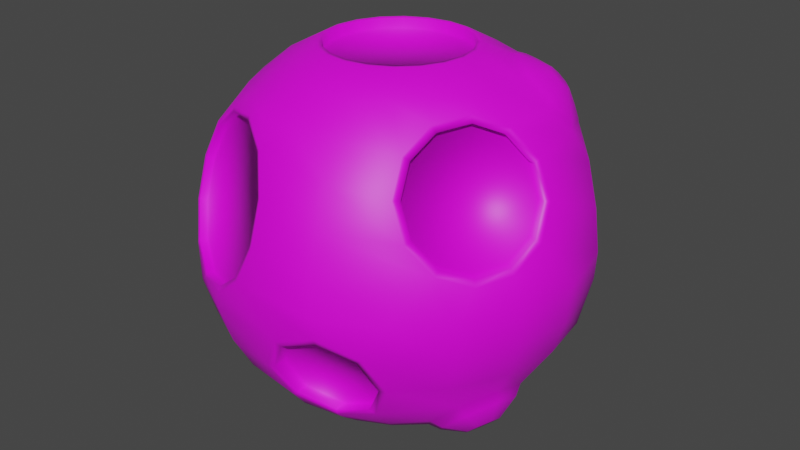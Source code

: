 # Source: EsporaEnemiga_atack.blend  (saved by Blender 3.3.6; exported with 4.5.12 LTS)
import bpy
from mathutils import Matrix  # noqa: F401  (used for matrix-valued properties, if any)

bpy.ops.wm.read_factory_settings(use_empty=True)
scene = bpy.context.scene
scene.name = 'Scene'

# ---- collections
col_collection = bpy.data.collections.new('Collection'); scene.collection.children.link(col_collection)

# ---- images (referenced by path relative to the original .blend; pixels are not part of the script)
import os
ASSET_DIR = os.environ.get("B2B_ASSET_DIR", "")  # directory of the original .blend (textures are referenced by path, not embedded)
HERE = os.path.dirname(os.path.abspath(__file__))  # packed textures are extracted next to this script under _unpacked/

def load_image(name, relpath, width, height, colorspace="sRGB"):
    """Load a texture the original file referenced (path relative to the .blend, or extracted next to this script)."""
    p = next((c for c in (os.path.join(HERE, relpath), os.path.join(ASSET_DIR, relpath)) if relpath and os.path.exists(c)), "")
    if p:
        img = bpy.data.images.load(p, check_existing=True)
        img.name = name
    else:  # same state as the original file: an image datablock whose file is absent (Cycles renders it pink)
        img = bpy.data.images.new(name, width, height)
        img.source = "FILE"
        img.filepath = "//" + (relpath or name)
    img.colorspace_settings.name = colorspace
    return img
img_espora_enemigo__tex = load_image('Espora Enemigo _tex', 'Espora Enemigo _tex.png', 1024, 1024, 'sRGB')

# ---- materials (node trees are filled in below, after node groups)
mat_material = bpy.data.materials.new('Material')
mat_material.use_transparent_shadow = False

# ---- material node trees
mat_material.use_nodes = True; mat_material.node_tree.nodes.clear()
_N = mat_material.node_tree.nodes; _L = mat_material.node_tree.links
n0 = _N.new('ShaderNodeOutputMaterial'); n0.name = 'Material Output'; n0.location = (300, 300)
n1 = _N.new('ShaderNodeBsdfPrincipled'); n1.name = 'Principled BSDF'; n1.location = (10, 300)
n1.distribution = 'GGX'
n1.subsurface_method = 'RANDOM_WALK_SKIN'
n1.inputs[3].default_value = 1.45
n1.inputs[27].default_value = (0.0, 0.0, 0.0, 1.0)
n1.inputs[28].default_value = 1.0
n2 = _N.new('ShaderNodeMapping'); n2.name = 'Mapeo'; n2.location = (-450, 260)
n3 = _N.new('ShaderNodeTexCoord'); n3.name = 'Coordenadas de texturizado'; n3.location = (-630, 260)
n4 = _N.new('ShaderNodeTexImage'); n4.name = 'Imagen'; n4.location = (-270, 260)
n4.image = img_espora_enemigo__tex
_L.new(n1.outputs[0], n0.inputs[0])
_L.new(n4.outputs[0], n1.inputs[0])
_L.new(n2.outputs[0], n4.inputs[0])
_L.new(n3.outputs[2], n2.inputs[0])
n0.is_active_output = True

# ---- world
world_world = bpy.data.worlds.new('World'); scene.world = world_world
world_world.use_nodes = True; world_world.node_tree.nodes.clear()
_N = world_world.node_tree.nodes; _L = world_world.node_tree.links
n0 = _N.new('ShaderNodeOutputWorld'); n0.name = 'World Output'; n0.location = (300, 300)
n1 = _N.new('ShaderNodeBackground'); n1.name = 'Background'; n1.location = (10, 300)
n1.inputs[0].default_value = (0.05088, 0.05088, 0.05088, 1.0)
_L.new(n1.outputs[0], n0.inputs[0])
n0.is_active_output = True
world_world.color = (0.05088, 0.05088, 0.05088)
world_world.use_sun_shadow = False
world_world.sun_shadow_jitter_overblur = 0.0

# ---- meshes
me_esfera_001 = bpy.data.meshes.new('Esfera.001')
me_esfera_001.from_pydata([(-1.286e-08, 0.3568, 1.066), (0.03845, 0.9208, 0.5245), (0.02026, 0.9768, 0.3243), (0.0, 0.9808, -0.05289), (0.0, 0.3827, -0.7817), (0.1103, 0.3394, 1.066), (0.1717, 0.5284, 0.9737), (0.2185, 0.6725, 0.8493), (0.2569, 0.7908, 0.6978), (0.4126, 0.8166, 0.4905), (0.3634, 0.8931, 0.3147), (0.3856, 0.8991, 0.1181), (0.4731, 0.8329, -0.04665), (0.2855, 0.8787, -0.2405), (0.3519, 0.6392, -0.4927), (0.2424, 0.6152, -0.5748), (0.1756, 0.534, -0.6656), (0.1696, 0.4175, -0.7409), (0.05335, 0.1642, -0.8386), (0.2097, 0.2887, 1.066), (0.3398, 0.465, 0.9656), (0.3964, 0.5965, 0.8391), (0.5389, 0.6097, 0.7126), (0.5199, 0.6901, 0.5984), (0.6026, 0.7122, -0.1353), (0.543, 0.7474, -0.2405), (0.4748, 0.5997, -0.4415), (0.2258, 0.2967, -0.7806), (0.1015, 0.1397, -0.8386), (0.2887, 0.2097, 1.066), (0.4022, 0.2922, 1.018), (0.4542, 0.4618, 0.9549), (0.6839, 0.4969, 0.6602), (0.6566, 0.5474, 0.6095), (0.7393, 0.5696, -0.1242), (0.7474, 0.543, -0.2405), (0.5782, 0.5072, -0.4348), (0.3292, 0.2042, -0.7739), (0.1397, 0.1015, -0.8386), (0.3394, 0.1103, 1.066), (0.5472, 0.1794, 0.9656), (0.6898, 0.1926, 0.8391), (0.7464, 0.3241, 0.7126), (0.7861, 0.4268, 0.5208), (0.8737, 0.3606, 0.3561), (0.8958, 0.3665, 0.1595), (0.8466, 0.443, -0.01634), (0.8787, 0.2855, -0.2405), (0.6344, 0.3865, -0.4744), (0.6283, 0.27, -0.5497), (0.5616, 0.1888, -0.6406), (0.4521, 0.1647, -0.7226), (0.1642, 0.05335, -0.8386), (0.3568, -2.235e-08, 1.066), (0.5556, 0.0, 0.9737), (0.6989, -0.1206, 0.822), (0.799, -0.06298, 0.6988), (0.8738, -0.08471, 0.549), (0.9033, -0.18, 0.4127), (1.0, -2.98e-08, 0.1422), (0.9808, -2.98e-08, -0.05289), (0.9239, 0.0, -0.2405), (0.8101, -0.07762, -0.4282), (0.7156, 0.02996, -0.5547), (0.5759, -0.001536, -0.6812), (0.3827, -2.235e-08, -0.7817), (0.1727, 4.574e-09, -0.8386), (0.3394, -0.1103, 1.066), (0.5284, -0.1717, 0.9737), (0.6005, -0.2422, 0.8856), (0.8797, -0.3233, 0.3266), (0.9511, -0.309, 0.1422), (0.9328, -0.3031, -0.05289), (0.8787, -0.2855, -0.2405), (0.804, -0.2612, -0.3758), (0.4729, -0.1536, -0.7336), (0.364, -0.1183, -0.7817), (0.1642, -0.05335, -0.8386), (0.2887, -0.2097, 1.066), (0.4495, -0.3266, 0.9737), (0.5301, -0.3951, 0.8726), (0.8093, -0.4762, 0.3136), (0.809, -0.5878, 0.1422), (0.7935, -0.5765, -0.05289), (0.7474, -0.543, -0.2405), (0.701, -0.4133, -0.4282), (0.5613, -0.4448, -0.5547), (0.4668, -0.3373, -0.6812), (0.3096, -0.2249, -0.7817), (0.1397, -0.1015, -0.8386), (0.2097, -0.2887, 1.066), (0.3266, -0.4495, 0.9737), (0.5065, -0.5383, 0.7865), (0.536, -0.6336, 0.6502), (0.6108, -0.6554, 0.5004), (0.7109, -0.5977, 0.3772), (0.5878, -0.809, 0.1422), (0.4628, -0.8428, -0.06846), (0.5127, -0.7556, -0.235), (0.4211, -0.7145, -0.4015), (0.4156, -0.5721, -0.5649), (0.3266, -0.4495, -0.6893), (0.2249, -0.3096, -0.7817), (0.1015, -0.1397, -0.8386), (0.1103, -0.3394, 1.066), (0.1717, -0.5284, 0.9737), (0.2185, -0.6725, 0.8493), (0.2569, -0.7908, 0.6978), (0.2855, -0.8787, 0.5249), (0.3031, -0.9328, 0.3373), (0.309, -0.9511, 0.1422), (0.3005, -0.9249, 0.0005108), (0.2415, -0.7434, -0.4705), (0.2185, -0.6725, -0.5649), (0.1717, -0.5284, -0.6893), (0.1183, -0.364, -0.7817), (0.05335, -0.1642, -0.8386), (-3.764e-08, -0.3568, 1.066), (4.47e-08, -0.5556, 0.9737), (1.49e-08, -0.7071, 0.8493), (-0.1353, -0.7908, 0.7332), (-0.04076, -0.8899, 0.5773), (-0.03945, -0.955, 0.3802), (-0.1317, -0.9686, 0.1947), (0.121, -0.9538, -0.06846), (0.02939, -0.9127, -0.235), (0.07932, -0.8255, -0.4015), (1.49e-08, -0.7071, -0.5649), (4.47e-08, -0.5556, -0.6893), (-3.725e-08, -0.3827, -0.7817), (4.574e-09, -0.1727, -0.8386), (-0.1103, -0.3394, 1.066), (-0.1717, -0.5284, 0.9737), (-0.2185, -0.6725, 0.8493), (-0.2977, -0.6842, 0.8062), (-0.2928, -0.927, 0.07063), (-0.3031, -0.9328, -0.05289), (-0.2855, -0.8787, -0.2405), (-0.2569, -0.7908, -0.4134), (-0.2185, -0.6725, -0.5649), (-0.1717, -0.5284, -0.6893), (-0.1183, -0.364, -0.7817), (-0.05335, -0.1642, -0.8386), (-0.2097, -0.2887, 1.066), (-0.3266, -0.4495, 0.9737), (-0.4156, -0.5721, 0.8493), (-0.4845, -0.5986, 0.7767), (-0.4796, -0.8415, 0.04114), (-0.5765, -0.7935, -0.05289), (-0.543, -0.7474, -0.2405), (-0.4887, -0.6727, -0.4134), (-0.4156, -0.5721, -0.5649), (-0.3266, -0.4495, -0.6893), (-0.2249, -0.3096, -0.7817), (-0.1015, -0.1397, -0.8386), (-0.2887, -0.2097, 1.066), (-0.4495, -0.3266, 0.9737), (-0.5721, -0.4156, 0.8493), (-0.6457, -0.5571, 0.6526), (-0.7379, -0.5707, 0.4672), (-0.7366, -0.6357, 0.2701), (-0.6421, -0.7349, 0.1141), (-0.8451, -0.4339, -0.09318), (-0.7503, -0.5047, -0.2548), (-0.6633, -0.4734, -0.4326), (-0.6075, -0.3483, -0.5788), (-0.4495, -0.3266, -0.6893), (-0.3096, -0.2249, -0.7817), (-0.1397, -0.1015, -0.8386), (-0.3394, -0.1103, 1.066), (-0.5284, -0.1717, 0.9737), (-0.6725, -0.2185, 0.8493), (-0.7908, -0.2569, 0.6978), (-0.8787, -0.2855, 0.5249), (-0.9328, -0.3031, 0.3373), (-0.9511, -0.309, 0.1422), (-0.9224, -0.2799, 0.009066), (-0.5978, -0.163, -0.6544), (-0.5284, -0.1717, -0.6893), (-0.364, -0.1183, -0.7817), (-0.1642, -0.05335, -0.8386), (-0.3568, 2.235e-08, 1.066), (-0.5556, -5.96e-08, 0.9737), (-0.7071, -1.49e-08, 0.8493), (-0.826, 0.07761, 0.6876), (-0.914, 0.0272, 0.5194), (-0.9556, 0.1197, 0.3513), (-1.0, 0.0, 0.1422), (-0.9614, -0.08396, 0.0245), (-0.6368, 0.03294, -0.6389), (-0.5556, -5.96e-08, -0.6893), (-0.3827, 2.235e-08, -0.7817), (-0.1727, -4.574e-09, -0.8386), (-0.3394, 0.1103, 1.066), (-0.5284, 0.1717, 0.9737), (-0.6725, 0.2185, 0.8493), (-0.7431, 0.2414, 0.7572), (0.8104, -0.1115, -0.4828), (-0.9264, 0.301, 0.2816), (-0.9511, 0.309, 0.1422), (-0.9517, 0.1014, -0.05102), (-0.8959, 0.2265, -0.1972), (-0.8089, 0.2578, -0.375), (-0.7141, 0.187, -0.5367), (-0.5284, 0.1717, -0.6893), (-0.364, 0.1183, -0.7817), (-0.1642, 0.05335, -0.8386), (-0.2887, 0.2097, 1.066), (-0.4495, 0.3266, 0.9737), (-0.5721, 0.4156, 0.8493), (-0.7139, 0.4227, 0.6876), (-0.7555, 0.5153, 0.5194), (-0.8435, 0.4648, 0.3513), (-0.809, 0.5878, 0.1422), (-0.7935, 0.5765, -0.05289), (-0.541, 0.664, -0.3024), (-0.5457, 0.5856, -0.4132), (-0.4747, 0.5432, -0.521), (-0.4495, 0.3266, -0.6893), (-0.3096, 0.2249, -0.7817), (-0.1397, 0.1015, -0.8386), (-0.2097, 0.2887, 1.066), (-0.3266, 0.4495, 0.9737), (-0.4156, 0.5721, 0.8493), (-0.441, 0.715, 0.6864), (-0.5723, 0.7223, 0.5245), (-0.5905, 0.7783, 0.3243), (-0.4886, 0.8615, 0.1623), (-0.5765, 0.7935, -0.05289), (-0.4623, 0.7486, -0.231), (-0.3551, 0.5532, -0.5846), (-0.3266, 0.4495, -0.6893), (-0.2249, 0.3096, -0.7817), (-0.1015, 0.1397, -0.8386), (-0.1103, 0.3394, 1.066), (-0.1717, 0.5284, 0.9737), (-0.2185, 0.6725, 0.8493), (-0.2466, 0.759, 0.7483), (-0.3055, 0.9402, 0.1004), (-0.3031, 0.9328, -0.05289), (-0.3398, 0.8071, -0.2261), (-0.2325, 0.6116, -0.5797), (-0.1717, 0.5284, -0.6893), (-0.1183, 0.364, -0.7817), (-0.05335, 0.1642, -0.8386), (-4.47e-08, 0.5556, 0.9737), (-2.98e-08, 0.7071, 0.8493), (-0.06348, 0.8376, 0.6864), (-0.1111, 0.9842, 0.1623), (-0.2202, 0.817, -0.2897), (-0.1492, 0.7747, -0.3975), (-0.1539, 0.6962, -0.5082), (-4.47e-08, 0.5556, -0.6893), (-7.281e-09, 0.1727, -0.8386), (0.1183, 0.364, 1.066), (0.0, 0.3827, 1.066), (0.2249, 0.3096, 1.066), (0.3096, 0.2249, 1.066), (0.364, 0.1183, 1.066), (0.3827, -2.235e-08, 1.066), (0.364, -0.1183, 1.066), (0.3096, -0.2249, 1.066), (0.2249, -0.3096, 1.066), (0.1183, -0.364, 1.066), (-3.725e-08, -0.3827, 1.066), (-0.1183, -0.364, 1.066), (-0.2249, -0.3096, 1.066), (-0.3096, -0.2249, 1.066), (-0.364, -0.1183, 1.066), (-0.3827, 2.235e-08, 1.066), (-0.364, 0.1183, 1.066), (-0.3096, 0.2249, 1.066), (-0.2249, 0.3096, 1.066), (-0.1183, 0.364, 1.066), (0.1161, 0.3342, 1.015), (0.005868, 0.3517, 1.015), (0.2156, 0.2835, 1.015), (0.2946, 0.2046, 1.015), (0.3452, 0.1051, 1.015), (0.3627, -0.005145, 1.015), (0.3452, -0.1154, 1.015), (0.2946, -0.2149, 1.015), (0.2156, -0.2938, 1.015), (0.1161, -0.3445, 1.015), (0.005868, -0.362, 1.015), (-0.1044, -0.3445, 1.015), (-0.2039, -0.2938, 1.015), (-0.2828, -0.2149, 1.015), (-0.3335, -0.1154, 1.015), (-0.351, -0.005144, 1.015), (-0.3335, 0.1051, 1.015), (-0.2828, 0.2046, 1.015), (-0.2039, 0.2835, 1.015), (-0.1044, 0.3342, 1.015), (0.06192, 0.9261, 0.5319), (0.04238, 0.9863, 0.3168), (-0.4533, 0.7049, 0.706), (-0.5945, 0.7129, 0.5319), (-0.614, 0.773, 0.3168), (-0.5045, 0.8624, 0.1427), (-0.3077, 0.9469, 0.07626), (-0.2444, 0.7522, 0.7725), (-0.04762, 0.8367, 0.706), (-0.0988, 0.9942, 0.1427), (0.04673, 0.8803, 0.509), (0.02854, 0.9362, 0.3088), (-0.4327, 0.6744, 0.6709), (-0.5641, 0.6818, 0.509), (-0.5823, 0.7378, 0.3088), (-0.4803, 0.821, 0.1468), (-0.2972, 0.8996, 0.08493), (-0.2383, 0.7184, 0.7328), (-0.0552, 0.7971, 0.6709), (-0.1028, 0.9436, 0.1468), (-0.8478, -0.4464, -0.08424), (-0.7491, -0.5201, -0.2524), (-0.6586, -0.4875, -0.4374), (-0.6005, -0.3574, -0.5895), (-0.9282, -0.2862, 0.02213), (-0.5904, -0.1646, -0.668), (-0.9687, -0.08237, 0.03818), (-0.631, 0.03925, -0.652), (-0.9586, 0.1104, -0.04038), (-0.9006, 0.2406, -0.1925), (-0.8101, 0.2732, -0.3774), (-0.7114, 0.1995, -0.5456), (-0.7692, -0.4339, -0.09318), (-0.6744, -0.5047, -0.2548), (-0.5874, -0.4734, -0.4326), (-0.5316, -0.3483, -0.5788), (-0.8465, -0.2799, 0.009066), (-0.5219, -0.163, -0.6544), (-0.8855, -0.08396, 0.0245), (-0.5609, 0.03294, -0.6389), (-0.8758, 0.1014, -0.05102), (-0.82, 0.2265, -0.1972), (-0.733, 0.2578, -0.375), (-0.6382, 0.187, -0.5367), (0.4907, -0.8441, -0.04415), (0.548, -0.7442, -0.235), (0.443, -0.697, -0.4258), (0.3048, -0.9382, 0.03488), (0.2372, -0.7302, -0.5048), (0.09912, -0.9713, -0.04415), (-0.005881, -0.9241, -0.235), (0.05133, -0.8242, -0.4258), (0.4628, -0.7776, -0.06846), (0.5127, -0.6905, -0.235), (0.4211, -0.6493, -0.4015), (0.3005, -0.8597, 0.0005108), (0.2415, -0.6782, -0.4705), (0.121, -0.8887, -0.06846), (0.02939, -0.8475, -0.235), (0.07932, -0.7603, -0.4015), (0.6982, -0.09248, 0.8482), (0.81, -0.02805, 0.7105), (0.8937, -0.05234, 0.543), (0.9267, -0.1589, 0.3907), (0.9004, -0.319, 0.2944), (0.5882, -0.2284, 0.9194), (0.5094, -0.3993, 0.9048), (0.8216, -0.49, 0.2798), (0.4831, -0.5595, 0.8085), (0.5161, -0.666, 0.6562), (0.5998, -0.6903, 0.4887), (0.7116, -0.6259, 0.351), (0.6619, -0.102, 0.8186), (0.7619, -0.04434, 0.6954), (0.8368, -0.06607, 0.5456), (0.8663, -0.1613, 0.4094), (0.8427, -0.3046, 0.3232), (0.5635, -0.2235, 0.8823), (0.493, -0.3764, 0.8693), (0.7723, -0.4575, 0.3102), (0.4694, -0.5197, 0.7831), (0.499, -0.615, 0.6469), (0.5738, -0.6367, 0.4971), (0.6738, -0.5791, 0.3738), (0.342, 0.6861, -0.47), (0.2109, 0.6573, -0.5683), (0.131, 0.5601, -0.677), (0.1237, 0.4205, -0.7673), (0.191, 0.276, -0.8147), (0.4891, 0.6387, -0.4087), (0.613, 0.528, -0.4006), (0.3148, 0.1652, -0.8067), (0.6803, 0.3835, -0.4481), (0.673, 0.2439, -0.5383), (0.5931, 0.1467, -0.6471), (0.462, 0.1179, -0.7453), (0.3418, 0.6018, -0.4855), (0.2437, 0.5803, -0.559), (0.184, 0.5076, -0.6404), (0.1785, 0.4032, -0.7078), (0.2289, 0.2951, -0.7433), (0.4519, 0.5664, -0.4396), (0.5445, 0.4836, -0.4336), (0.3215, 0.2122, -0.7373), (0.5948, 0.3755, -0.4691), (0.5894, 0.2711, -0.5366), (0.5296, 0.1984, -0.6179), (0.4316, 0.1768, -0.6914), (0.1147, 0.1578, -0.8386), (0.06029, 0.1855, -0.8386), (0.1578, 0.1147, -0.8386), (0.1855, 0.06029, -0.8386), (0.1951, 7.451e-09, -0.8386), (0.1855, -0.06029, -0.8386), (0.1578, -0.1147, -0.8386), (0.1147, -0.1578, -0.8386), (0.06029, -0.1855, -0.8386), (7.451e-09, -0.1951, -0.8386), (-0.06029, -0.1855, -0.8386), (-0.1147, -0.1578, -0.8386), (-0.1578, -0.1147, -0.8386), (-0.1855, -0.06029, -0.8386), (-0.1951, -7.451e-09, -0.8386), (-0.1855, 0.06029, -0.8386), (-0.1578, 0.1147, -0.8386), (-0.1147, 0.1578, -0.8386), (-0.06029, 0.1855, -0.8386), (-7.451e-09, 0.1951, -0.8386), (0.1082, 0.1392, -0.8174), (0.06004, 0.1637, -0.8174), (0.1464, 0.101, -0.8174), (0.1709, 0.05289, -0.8174), (0.1793, -0.0004672, -0.8174), (0.1709, -0.05382, -0.8174), (0.1464, -0.102, -0.8174), (0.1082, -0.1401, -0.8174), (0.06004, -0.1647, -0.8174), (0.006682, -0.1731, -0.8174), (-0.04667, -0.1647, -0.8174), (-0.0948, -0.1401, -0.8174), (-0.133, -0.102, -0.8174), (-0.1575, -0.05382, -0.8174), (-0.166, -0.0004672, -0.8174), (-0.1575, 0.05289, -0.8174), (-0.133, 0.101, -0.8174), (-0.0948, 0.1392, -0.8174), (-0.04667, 0.1637, -0.8174), (0.006681, 0.1722, -0.8174), (-0.1179, -0.7927, 0.7545), (-0.01687, -0.8987, 0.5878), (-0.01546, -0.9682, 0.3772), (-0.1141, -0.9827, 0.179), (-0.2915, -0.6788, 0.8325), (-0.2862, -0.9383, 0.04638), (-0.4911, -0.5874, 0.801), (-0.4859, -0.8469, 0.01486), (-0.6633, -0.543, 0.6683), (-0.7619, -0.5575, 0.4702), (-0.7605, -0.627, 0.2595), (-0.6595, -0.733, 0.09288), (-0.1228, -0.753, 0.7212), (-0.02825, -0.8521, 0.5652), (-0.02694, -0.9172, 0.3681), (-0.1192, -0.9308, 0.1827), (-0.2852, -0.6464, 0.7942), (-0.2803, -0.8892, 0.05859), (-0.472, -0.5608, 0.7647), (-0.4671, -0.8037, 0.0291), (-0.6332, -0.5193, 0.6406), (-0.7254, -0.5329, 0.4551), (-0.7241, -0.5979, 0.258), (-0.6296, -0.6971, 0.1021), (0.3822, 0.8427, 0.5259), (0.3262, 0.9299, 0.3255), (0.3514, 0.9367, 0.1014), (0.4512, 0.8612, -0.08631), (0.5046, 0.6985, 0.6489), (0.5988, 0.7238, -0.1874), (0.6604, 0.5358, 0.6615), (0.7547, 0.5611, -0.1748), (0.808, 0.3984, 0.5605), (0.9078, 0.3229, 0.3727), (0.933, 0.3297, 0.1486), (0.877, 0.4169, -0.05176), (0.3639, 0.7695, 0.4754), (0.3148, 0.846, 0.2996), (0.3369, 0.852, 0.103), (0.4245, 0.7858, -0.06177), (0.4713, 0.643, 0.5833), (0.554, 0.6652, -0.1505), (0.608, 0.5003, 0.5944), (0.6907, 0.5225, -0.1394), (0.7375, 0.3797, 0.5057), (0.825, 0.3135, 0.341), (0.8472, 0.3194, 0.1444), (0.798, 0.3959, -0.03145), (-0.5648, 0.6621, -0.2898), (-0.57, 0.574, -0.4142), (-0.4903, 0.5264, -0.5352), (-0.356, 0.5376, -0.6066), (-0.4765, 0.7571, -0.2095), (-0.3389, 0.8227, -0.2041), (-0.2184, 0.6032, -0.6011), (-0.2046, 0.8338, -0.2755), (-0.1248, 0.7863, -0.3965), (-0.1301, 0.6982, -0.5209), (-0.5348, 0.6306, -0.2965), (-0.5395, 0.5521, -0.4073), (-0.4685, 0.5098, -0.5151), (-0.3489, 0.5197, -0.5787), (-0.4561, 0.7152, -0.2251), (-0.3336, 0.7736, -0.2202), (-0.2264, 0.5782, -0.5738), (-0.214, 0.7836, -0.2838), (-0.143, 0.7412, -0.3916), (-0.1477, 0.6628, -0.5023), (0.3874, 0.4661, 0.9654), (0.4353, 0.5775, 0.8583), (0.556, 0.5886, 0.7512), (0.4403, 0.3199, 1.01), (0.5413, 0.4536, 0.9369), (0.6787, 0.4931, 0.7068), (0.563, 0.2244, 0.9654), (0.6837, 0.2356, 0.8583), (0.7316, 0.3469, 0.7512), (0.4884, 0.5413, 0.8785), (0.5745, 0.5493, 0.8021), (0.4919, 0.3574, 0.9866), (-0.9487, 0.1094, 0.5425), (0.6621, 0.4811, 0.7704), (0.5795, 0.2892, 0.9549), (0.6657, 0.2972, 0.8785), (0.6999, 0.3767, 0.8021), (0.557, 0.4899, 0.902), (0.5963, 0.4935, 0.8671), (0.5586, 0.4058, 0.9514), (-0.8838, 0.1465, 0.6665), (0.6364, 0.4624, 0.8526), (0.5986, 0.3747, 0.9369), (0.638, 0.3783, 0.902), (0.6537, 0.4146, 0.8671), (-0.9794, 0.1776, 0.4186), (-0.8227, 0.2673, 0.7178), (0.7331, -0.02349, -0.5863), (-0.9578, 0.3112, 0.3672), (-0.8011, 0.401, 0.6665), (-0.8318, 0.4692, 0.5425), (-0.8967, 0.432, 0.4186), (-0.9673, 0.3143, 0.4544), (-0.8876, 0.2884, 0.6612), (-0.9619, 0.1953, 0.5578), (-0.98, 0.2355, 0.4847), (-0.9236, 0.2172, 0.6309), (-0.8749, 0.3672, 0.6309), (-0.893, 0.4074, 0.5578), (-0.9312, 0.3855, 0.4847), (0.6189, -0.04925, -0.6897), (0.8055, -0.2617, -0.4399), (0.5346, -0.1737, -0.7326), (0.7212, -0.3862, -0.4828), (0.6069, -0.4119, -0.5863), (0.5296, -0.3239, -0.6897), (0.6541, -0.2125, -0.6921), (0.7718, -0.2508, -0.565), (0.7404, -0.1473, -0.6285), (0.6907, -0.1585, -0.6735), (0.774, -0.1855, -0.5836), (0.7352, -0.3048, -0.5836), (0.6855, -0.316, -0.6285), (0.652, -0.2778, -0.6735)], [], [(421, 4, 381, 403), (303, 295, 467, 468), (3, 303, 468, 469), (497, 3, 469, 13), (245, 255, 254, 6), (498, 497, 13, 378), (246, 245, 6, 7), (499, 498, 378, 379), (302, 246, 7, 8), (252, 499, 379, 380), (294, 302, 8, 466), (4, 252, 380, 381), (295, 294, 466, 467), (403, 381, 382, 402), (13, 469, 471, 25), (6, 254, 256, 20), (378, 13, 25, 383), (7, 6, 20, 21), (8, 7, 21, 22), (466, 8, 22, 470), (20, 256, 257, 30), (383, 25, 35, 384), (40, 41, 517, 516), (21, 20, 510, 511), (470, 22, 32, 472), (402, 382, 385, 404), (25, 471, 473, 35), (404, 385, 389, 405), (24, 12, 481, 483), (35, 473, 477, 47), (30, 257, 258, 40), (384, 35, 47, 386), (42, 32, 515, 518), (41, 42, 518, 517), (49, 50, 400, 399), (472, 32, 42, 474), (386, 47, 61, 62), (41, 40, 54, 354), (387, 386, 62, 63), (42, 41, 354, 355), (388, 387, 63, 64), (474, 42, 355, 356), (389, 388, 64, 65), (475, 474, 356, 357), (405, 389, 65, 406), (476, 475, 357, 59), (477, 476, 59, 60), (47, 477, 60, 61), (40, 258, 259, 54), (406, 65, 76, 407), (59, 357, 358, 71), (60, 59, 71, 72), (61, 60, 72, 73), (54, 259, 260, 68), (62, 61, 73, 74), (354, 54, 68, 359), (75, 64, 550, 552), (64, 63, 537, 550), (65, 64, 75, 76), (62, 74, 551, 197), (86, 87, 555, 554), (76, 75, 87, 88), (407, 76, 88, 408), (71, 358, 361, 82), (72, 71, 82, 83), (73, 72, 83, 84), (68, 260, 261, 79), (74, 73, 84, 85), (359, 68, 79, 360), (83, 82, 96, 338), (84, 83, 338, 339), (79, 261, 262, 91), (85, 84, 339, 340), (360, 79, 91, 362), (86, 85, 340, 100), (87, 86, 100, 101), (95, 81, 373, 377), (88, 87, 101, 102), (408, 88, 102, 409), (82, 361, 365, 96), (363, 362, 106, 107), (101, 100, 113, 114), (364, 363, 107, 108), (102, 101, 114, 115), (365, 364, 108, 109), (409, 102, 115, 410), (96, 365, 109, 110), (338, 96, 110, 341), (91, 262, 263, 105), (126, 112, 350, 353), (362, 91, 105, 106), (100, 340, 342, 113), (341, 110, 445, 343), (105, 263, 264, 118), (106, 105, 118, 119), (113, 342, 345, 127), (107, 106, 119, 442), (114, 113, 127, 128), (108, 107, 442, 443), (115, 114, 128, 129), (109, 108, 443, 444), (410, 115, 129, 411), (110, 109, 444, 445), (128, 127, 139, 140), (129, 128, 140, 141), (411, 129, 141, 412), (343, 445, 447, 136), (344, 343, 136, 137), (118, 264, 265, 132), (345, 344, 137, 138), (119, 118, 132, 133), (127, 345, 138, 139), (442, 119, 133, 446), (137, 136, 148, 149), (132, 265, 266, 144), (138, 137, 149, 150), (133, 132, 144, 145), (139, 138, 150, 151), (446, 133, 145, 448), (140, 139, 151, 152), (141, 140, 152, 153), (412, 141, 153, 413), (136, 447, 449, 148), (153, 152, 166, 167), (122, 121, 455, 456), (413, 153, 167, 414), (148, 449, 453, 314), (149, 148, 314, 315), (144, 266, 267, 156), (150, 149, 315, 316), (145, 144, 156, 157), (151, 150, 316, 317), (448, 145, 157, 450), (152, 151, 317, 166), (156, 267, 268, 170), (157, 156, 170, 171), (450, 157, 171, 172), (166, 317, 319, 178), (451, 450, 172, 173), (167, 166, 178, 179), (452, 451, 173, 174), (414, 167, 179, 415), (453, 452, 174, 175), (314, 453, 175, 318), (179, 178, 190, 191), (174, 173, 185, 186), (415, 179, 191, 416), (175, 174, 186, 187), (318, 175, 187, 320), (170, 268, 269, 182), (171, 170, 182, 183), (172, 171, 183, 184), (178, 319, 321, 190), (173, 172, 184, 185), (162, 176, 330, 326), (183, 182, 194, 195), (184, 183, 195, 196), (190, 321, 325, 204), (198, 186, 535, 538), (191, 190, 204, 205), (186, 185, 522, 535), (416, 191, 205, 417), (187, 186, 198, 199), (320, 187, 199, 322), (182, 269, 270, 194), (417, 205, 219, 418), (199, 198, 212, 213), (322, 199, 213, 214), (323, 322, 214, 490), (194, 270, 271, 208), (324, 323, 490, 491), (195, 194, 208, 209), (325, 324, 491, 492), (196, 195, 209, 210), (204, 325, 492, 218), (210, 211, 540, 539), (205, 204, 218, 219), (212, 198, 538, 541), (209, 208, 222, 223), (210, 209, 223, 296), (218, 492, 493, 231), (211, 210, 296, 297), (219, 218, 231, 232), (212, 211, 297, 298), (418, 219, 232, 419), (213, 212, 298, 299), (214, 213, 299, 228), (490, 214, 228, 494), (208, 271, 272, 222), (66, 77, 427, 426), (228, 299, 300, 239), (494, 228, 239, 495), (222, 272, 273, 235), (223, 222, 235, 236), (296, 223, 236, 301), (231, 493, 496, 242), (237, 247, 312, 311), (232, 231, 242, 243), (419, 232, 243, 420), (301, 236, 246, 302), (242, 496, 499, 252), (243, 242, 252, 4), (420, 243, 4, 421), (78, 67, 280, 281), (239, 300, 303, 3), (495, 239, 3, 497), (235, 273, 255, 245), (216, 215, 500, 501), (236, 235, 245, 246), (0, 5, 254, 255), (5, 19, 256, 254), (19, 29, 257, 256), (29, 39, 258, 257), (39, 53, 259, 258), (53, 67, 260, 259), (67, 78, 261, 260), (78, 90, 262, 261), (90, 104, 263, 262), (104, 117, 264, 263), (117, 131, 265, 264), (131, 143, 266, 265), (143, 155, 267, 266), (155, 169, 268, 267), (169, 181, 269, 268), (181, 193, 270, 269), (193, 207, 271, 270), (207, 221, 272, 271), (221, 234, 273, 272), (234, 0, 255, 273), (293, 292, 291, 290, 289, 288, 287, 286, 285, 284, 283, 282, 281, 280, 279, 278, 277, 276, 274, 275), (181, 169, 288, 289), (90, 78, 281, 282), (5, 0, 275, 274), (193, 181, 289, 290), (104, 90, 282, 283), (19, 5, 274, 276), (207, 193, 290, 291), (117, 104, 283, 284), (29, 19, 276, 277), (221, 207, 291, 292), (131, 117, 284, 285), (39, 29, 277, 278), (234, 221, 292, 293), (143, 131, 285, 286), (53, 39, 278, 279), (0, 234, 293, 275), (155, 143, 286, 287), (67, 53, 279, 280), (169, 155, 287, 288), (2, 1, 294, 295), (224, 225, 297, 296), (225, 226, 298, 297), (226, 227, 299, 298), (227, 238, 300, 299), (237, 224, 296, 301), (247, 237, 301, 302), (238, 248, 303, 300), (1, 247, 302, 294), (248, 2, 295, 303), (305, 313, 310, 309, 308, 307, 306, 311, 312, 304), (227, 226, 308, 309), (1, 2, 305, 304), (248, 238, 310, 313), (238, 227, 309, 310), (225, 224, 306, 307), (247, 1, 304, 312), (224, 237, 311, 306), (226, 225, 307, 308), (2, 248, 313, 305), (162, 163, 315, 314), (163, 164, 316, 315), (164, 165, 317, 316), (176, 162, 314, 318), (165, 177, 319, 317), (188, 176, 318, 320), (177, 189, 321, 319), (201, 200, 322, 323), (202, 201, 323, 324), (203, 202, 324, 325), (189, 203, 325, 321), (200, 188, 320, 322), (333, 331, 329, 328, 327, 326, 330, 332, 334, 335, 336, 337), (203, 189, 333, 337), (163, 162, 326, 327), (200, 201, 335, 334), (177, 165, 329, 331), (188, 200, 334, 332), (164, 163, 327, 328), (201, 202, 336, 335), (176, 188, 332, 330), (165, 164, 328, 329), (202, 203, 337, 336), (189, 177, 331, 333), (97, 98, 339, 338), (98, 99, 340, 339), (111, 97, 338, 341), (99, 112, 342, 340), (125, 124, 343, 344), (126, 125, 344, 345), (124, 111, 341, 343), (112, 126, 345, 342), (352, 353, 350, 348, 347, 346, 349, 351), (125, 126, 353, 352), (112, 99, 348, 350), (99, 98, 347, 348), (111, 124, 351, 349), (124, 125, 352, 351), (97, 111, 349, 346), (98, 97, 346, 347), (55, 56, 355, 354), (56, 57, 356, 355), (57, 58, 357, 356), (58, 70, 358, 357), (69, 55, 354, 359), (80, 69, 359, 360), (70, 81, 361, 358), (93, 92, 362, 363), (94, 93, 363, 364), (95, 94, 364, 365), (92, 80, 360, 362), (81, 95, 365, 361), (373, 370, 369, 368, 367, 366, 371, 372, 374, 375, 376, 377), (57, 56, 367, 368), (93, 94, 376, 375), (69, 80, 372, 371), (58, 57, 368, 369), (94, 95, 377, 376), (81, 70, 370, 373), (70, 58, 369, 370), (80, 92, 374, 372), (56, 55, 366, 367), (92, 93, 375, 374), (55, 69, 371, 366), (14, 15, 379, 378), (15, 16, 380, 379), (16, 17, 381, 380), (17, 27, 382, 381), (26, 14, 378, 383), (36, 26, 383, 384), (27, 37, 385, 382), (49, 48, 386, 387), (50, 49, 387, 388), (51, 50, 388, 389), (37, 51, 389, 385), (48, 36, 384, 386), (397, 394, 393, 392, 391, 390, 395, 396, 398, 399, 400, 401), (26, 36, 396, 395), (17, 16, 392, 393), (50, 51, 401, 400), (37, 27, 394, 397), (27, 17, 393, 394), (51, 37, 397, 401), (15, 14, 390, 391), (48, 49, 399, 398), (14, 26, 395, 390), (36, 48, 398, 396), (16, 15, 391, 392), (28, 18, 403, 402), (38, 28, 402, 404), (52, 38, 404, 405), (66, 52, 405, 406), (77, 66, 406, 407), (89, 77, 407, 408), (103, 89, 408, 409), (116, 103, 409, 410), (130, 116, 410, 411), (142, 130, 411, 412), (154, 142, 412, 413), (168, 154, 413, 414), (180, 168, 414, 415), (192, 180, 415, 416), (206, 192, 416, 417), (220, 206, 417, 418), (233, 220, 418, 419), (244, 233, 419, 420), (253, 244, 420, 421), (18, 253, 421, 403), (422, 424, 425, 426, 427, 428, 429, 430, 431, 432, 433, 434, 435, 436, 437, 438, 439, 440, 441, 423), (253, 18, 423, 441), (168, 180, 435, 434), (77, 89, 428, 427), (180, 192, 436, 435), (89, 103, 429, 428), (192, 206, 437, 436), (103, 116, 430, 429), (18, 28, 422, 423), (206, 220, 438, 437), (116, 130, 431, 430), (28, 38, 424, 422), (220, 233, 439, 438), (130, 142, 432, 431), (38, 52, 425, 424), (233, 244, 440, 439), (142, 154, 433, 432), (52, 66, 426, 425), (244, 253, 441, 440), (154, 168, 434, 433), (120, 121, 443, 442), (121, 122, 444, 443), (122, 123, 445, 444), (134, 120, 442, 446), (123, 135, 447, 445), (146, 134, 446, 448), (135, 147, 449, 447), (159, 158, 450, 451), (160, 159, 451, 452), (161, 160, 452, 453), (158, 146, 448, 450), (147, 161, 453, 449), (461, 459, 457, 456, 455, 454, 458, 460, 462, 463, 464, 465), (159, 160, 464, 463), (134, 146, 460, 458), (123, 122, 456, 457), (160, 161, 465, 464), (147, 135, 459, 461), (120, 134, 458, 454), (146, 158, 462, 460), (121, 120, 454, 455), (158, 159, 463, 462), (135, 123, 457, 459), (161, 147, 461, 465), (9, 10, 467, 466), (10, 11, 468, 467), (11, 12, 469, 468), (23, 9, 466, 470), (12, 24, 471, 469), (33, 23, 470, 472), (24, 34, 473, 471), (44, 43, 474, 475), (45, 44, 475, 476), (46, 45, 476, 477), (43, 33, 472, 474), (34, 46, 477, 473), (485, 483, 481, 480, 479, 478, 482, 484, 486, 487, 488, 489), (46, 34, 485, 489), (11, 10, 479, 480), (44, 45, 488, 487), (23, 33, 484, 482), (12, 11, 480, 481), (45, 46, 489, 488), (34, 24, 483, 485), (9, 23, 482, 478), (33, 43, 486, 484), (10, 9, 478, 479), (43, 44, 487, 486), (215, 216, 491, 490), (216, 217, 492, 491), (217, 230, 493, 492), (229, 215, 490, 494), (240, 229, 494, 495), (230, 241, 496, 493), (250, 249, 497, 498), (251, 250, 498, 499), (241, 251, 499, 496), (249, 240, 495, 497), (506, 503, 502, 501, 500, 504, 505, 507, 508, 509), (250, 251, 509, 508), (229, 240, 505, 504), (217, 216, 501, 502), (251, 241, 506, 509), (241, 230, 503, 506), (230, 217, 502, 503), (240, 249, 507, 505), (249, 250, 508, 507), (215, 229, 504, 500), (515, 512, 520, 523), (517, 518, 526, 525), (512, 511, 519, 520), (516, 517, 525, 524), (22, 21, 511, 512), (20, 30, 513, 510), (30, 40, 516, 513), (32, 22, 512, 515), (524, 525, 533, 532), (521, 524, 532, 529), (519, 31, 514, 527), (526, 523, 531, 534), (510, 513, 521, 31), (518, 515, 523, 526), (511, 510, 31, 519), (513, 516, 524, 521), (538, 535, 545, 542), (540, 541, 549, 548), (536, 539, 547, 543), (527, 514, 529, 532, 533, 534, 531, 528), (520, 519, 527, 528), (525, 526, 534, 533), (523, 520, 528, 531), (31, 521, 529, 514), (539, 540, 548, 547), (211, 212, 541, 540), (196, 210, 539, 536), (184, 196, 536, 530), (185, 184, 530, 522), (552, 550, 559, 556), (554, 555, 563, 562), (537, 197, 560, 558), (545, 544, 546, 543, 547, 548, 549, 542), (535, 522, 544, 545), (530, 536, 543, 546), (541, 538, 542, 549), (522, 530, 546, 544), (551, 553, 561, 557), (85, 86, 554, 553), (63, 62, 197, 537), (87, 75, 552, 555), (74, 85, 553, 551), (559, 558, 560, 557, 561, 562, 563, 556), (550, 537, 558, 559), (197, 551, 557, 560), (555, 552, 556, 563), (553, 554, 562, 561)])
me_esfera_001.polygons.foreach_set('use_smooth', [True] * 512)
_uv = me_esfera_001.uv_layers.new(name='MapaUV')
_uv.uv.foreach_set('vector', [0.09047, 0.1374, 0.06462, 0.1699, 0.04107, 0.1605, 0.0829, 0.1281, 0.6875, 0.4431, 0.7284, 0.4216, 0.7813, 0.4454, 0.7631, 0.4896, 0.6861, 0.4888, 0.6875, 0.4431, 0.7631, 0.4896, 0.7685, 0.5375, 0.645, 0.5236, 0.6861, 0.4888, 0.7685, 0.5375, 0.7247, 0.5528, 0.5337, 0.41, 0.4947, 0.3951, 0.498, 0.3739, 0.5384, 0.3792, 0.6509, 0.5556, 0.645, 0.5236, 0.7247, 0.5528, 0.7302, 0.6119, 0.57, 0.4283, 0.5337, 0.41, 0.5384, 0.3792, 0.576, 0.389, 0.6464, 0.5839, 0.6509, 0.5556, 0.7302, 0.6119, 0.7018, 0.622, 0.6001, 0.4566, 0.57, 0.4283, 0.576, 0.389, 0.6092, 0.403, 0.04223, 0.203, 0.04646, 0.2545, 0.0, 0.2001, 0.02247, 0.1875, 0.7582, 0.3857, 0.7656, 0.3492, 0.8193, 0.3773, 0.8183, 0.4168, 0.06462, 0.1699, 0.04223, 0.203, 0.02247, 0.1875, 0.04107, 0.1605, 0.7284, 0.4216, 0.7582, 0.3857, 0.8183, 0.4168, 0.7813, 0.4454, 0.0829, 0.1281, 0.04107, 0.1605, 0.05082, 0.1264, 0.07891, 0.1168, 0.7247, 0.5528, 0.7685, 0.5375, 0.7962, 0.5762, 0.7796, 0.5805, 0.5384, 0.3792, 0.498, 0.3739, 0.4934, 0.3539, 0.5361, 0.3492, 0.7302, 0.6119, 0.7247, 0.5528, 0.7796, 0.5805, 0.7648, 0.6145, 0.8938, 0.2957, 0.8938, 0.3354, 0.8663, 0.3272, 0.8633, 0.2882, 0.8193, 0.3773, 0.839, 0.3522, 0.8745, 0.3725, 0.8845, 0.407, 0.8183, 0.4168, 0.8193, 0.3773, 0.8845, 0.407, 0.8641, 0.4113, 0.6238, 0.2069, 0.6182, 0.1607, 0.6385, 0.1547, 0.6463, 0.1793, 0.7648, 0.6145, 0.7796, 0.5805, 0.8328, 0.6084, 0.7966, 0.6291, 0.949, 0.4752, 0.949, 0.5159, 0.9395, 0.5128, 0.9395, 0.4783, 0.2654, 0.8681, 0.2654, 0.9047, 0.2566, 0.9036, 0.2566, 0.8726, 0.6528, 0.2897, 0.6599, 0.2725, 0.6973, 0.2721, 0.6895, 0.2763, 0.07891, 0.1168, 0.05082, 0.1264, 0.0491, 0.09422, 0.07888, 0.1047, 0.7796, 0.5805, 0.7962, 0.5762, 0.8386, 0.5954, 0.8328, 0.6084, 0.07888, 0.1047, 0.0491, 0.09422, 0.03637, 0.07264, 0.08283, 0.09292, 0.9776, 0.9785, 0.9717, 0.9375, 0.9834, 0.9385, 0.9893, 0.9795, 0.8328, 0.6084, 0.8386, 0.5954, 0.8845, 0.5899, 0.879, 0.6335, 0.6463, 0.1793, 0.6385, 0.1547, 0.6584, 0.1419, 0.6838, 0.1788, 0.7966, 0.6291, 0.8328, 0.6084, 0.879, 0.6335, 0.8169, 0.6517, 0.7699, 0.9208, 0.7437, 0.902, 0.7513, 0.8957, 0.7736, 0.9116, 0.949, 0.5159, 0.9239, 0.5458, 0.9182, 0.538, 0.9395, 0.5128, 0.9451, 0.667, 0.9603, 0.6517, 0.9663, 0.6577, 0.9527, 0.6713, 0.6895, 0.2763, 0.6973, 0.2721, 0.7198, 0.2444, 0.7367, 0.276, 0.09656, 0.3915, 0.1504, 0.3979, 0.1523, 0.4484, 0.1069, 0.4683, 0.7142, 0.2058, 0.6838, 0.1788, 0.7068, 0.1485, 0.7508, 0.1575, 0.07723, 0.4163, 0.09656, 0.3915, 0.1069, 0.4683, 0.07575, 0.4529, 0.7198, 0.2444, 0.7142, 0.2058, 0.7508, 0.1575, 0.7726, 0.1912, 0.05002, 0.4391, 0.07723, 0.4163, 0.07575, 0.4529, 0.04163, 0.4681, 0.7367, 0.276, 0.7198, 0.2444, 0.7726, 0.1912, 0.8066, 0.2095, 0.02221, 0.4538, 0.05002, 0.4391, 0.04163, 0.4681, 0.009863, 0.4826, 0.7817, 0.2891, 0.7367, 0.276, 0.8066, 0.2095, 0.8437, 0.2077, 0.08283, 0.09292, 0.03637, 0.07264, 0.06443, 0.06251, 0.09037, 0.08263, 0.8124, 0.3118, 0.7817, 0.2891, 0.8437, 0.2077, 0.8633, 0.2631, 0.1895, 0.3782, 0.2337, 0.3954, 0.2354, 0.4521, 0.1941, 0.4484, 0.1504, 0.3979, 0.1895, 0.3782, 0.1941, 0.4484, 0.1523, 0.4484, 0.6838, 0.1788, 0.6584, 0.1419, 0.6757, 0.1237, 0.7068, 0.1485, 0.09037, 0.08263, 0.06443, 0.06251, 0.08479, 0.04724, 0.1008, 0.07484, 0.2354, 0.4521, 0.2818, 0.496, 0.2601, 0.5264, 0.2317, 0.5156, 0.1941, 0.4484, 0.2354, 0.4521, 0.2317, 0.5156, 0.1906, 0.5107, 0.1523, 0.4484, 0.1941, 0.4484, 0.1906, 0.5107, 0.1489, 0.5071, 0.7068, 0.1485, 0.6757, 0.1237, 0.6889, 0.1018, 0.726, 0.1168, 0.1069, 0.4683, 0.1523, 0.4484, 0.1489, 0.5071, 0.1169, 0.5055, 0.7508, 0.1575, 0.7068, 0.1485, 0.726, 0.1168, 0.7469, 0.1176, 0.8845, 0.5839, 0.89, 0.5458, 0.9016, 0.5525, 0.8971, 0.5837, 0.2654, 0.9425, 0.2654, 0.9071, 0.277, 0.9069, 0.277, 0.936, 0.06443, 0.06251, 0.03943, 0.04481, 0.07553, 0.03142, 0.08479, 0.04724, 0.9285, 0.3492, 0.9531, 0.3787, 0.9404, 0.3825, 0.9203, 0.3584, 0.9285, 0.4475, 0.8937, 0.4466, 0.8918, 0.438, 0.9203, 0.4388, 0.08479, 0.04724, 0.07553, 0.03142, 0.1056, 0.008751, 0.1088, 0.03835, 0.1008, 0.07484, 0.08479, 0.04724, 0.1088, 0.03835, 0.113, 0.07031, 0.2317, 0.5156, 0.2601, 0.5264, 0.2521, 0.5658, 0.2229, 0.5818, 0.1906, 0.5107, 0.2317, 0.5156, 0.2229, 0.5818, 0.1819, 0.5757, 0.1489, 0.5071, 0.1906, 0.5107, 0.1819, 0.5757, 0.1407, 0.5682, 0.726, 0.1168, 0.6889, 0.1018, 0.6966, 0.07843, 0.7372, 0.08278, 0.1169, 0.5055, 0.1489, 0.5071, 0.1407, 0.5682, 0.09979, 0.5425, 0.7469, 0.1176, 0.726, 0.1168, 0.7372, 0.08278, 0.7621, 0.0822, 0.1819, 0.5757, 0.2229, 0.5818, 0.2096, 0.6443, 0.1656, 0.6546, 0.1407, 0.5682, 0.1819, 0.5757, 0.1656, 0.6546, 0.1299, 0.625, 0.7372, 0.08278, 0.6966, 0.07843, 0.6981, 0.05579, 0.7394, 0.04993, 0.09979, 0.5425, 0.1407, 0.5682, 0.1299, 0.625, 0.08473, 0.6202, 0.7621, 0.0822, 0.7372, 0.08278, 0.7394, 0.04993, 0.7922, 0.06071, 0.06567, 0.5577, 0.09979, 0.5425, 0.08473, 0.6202, 0.05487, 0.595, 0.0345, 0.5422, 0.06567, 0.5577, 0.05487, 0.595, 0.02449, 0.5762, 0.3072, 0.5935, 0.3056, 0.6274, 0.2981, 0.6272, 0.2997, 0.5933, 0.005084, 0.5322, 0.0345, 0.5422, 0.02449, 0.5762, 0.0, 0.5561, 0.113, 0.07031, 0.1088, 0.03835, 0.134, 0.03673, 0.1258, 0.06949, 0.2229, 0.5818, 0.2521, 0.5658, 0.2601, 0.6038, 0.2096, 0.6443, 0.8293, 0.05891, 0.7922, 0.06071, 0.7722, 0.01219, 0.8112, 0.008854, 0.02449, 0.5762, 0.05487, 0.595, 0.04328, 0.6321, 0.01538, 0.6054, 0.8633, 0.07729, 0.8293, 0.05891, 0.8112, 0.008854, 0.848, 0.01153, 0.134, 0.03673, 0.1429, 0.009649, 0.1777, 0.01807, 0.1579, 0.04254, 0.2601, 0.6038, 0.2818, 0.6301, 0.2707, 0.6958, 0.233, 0.6993, 0.1258, 0.06949, 0.134, 0.03673, 0.1579, 0.04254, 0.138, 0.07244, 0.2096, 0.6443, 0.2601, 0.6038, 0.233, 0.6993, 0.1932, 0.6968, 0.1656, 0.6546, 0.2096, 0.6443, 0.1932, 0.6968, 0.1709, 0.6917, 0.7394, 0.04993, 0.6981, 0.05579, 0.6933, 0.03615, 0.7323, 0.0214, 0.9838, 0.4933, 0.9839, 0.4541, 0.9962, 0.4475, 0.9961, 0.4868, 0.7922, 0.06071, 0.7394, 0.04993, 0.7323, 0.0214, 0.7722, 0.01219, 0.05487, 0.595, 0.08473, 0.6202, 0.05656, 0.6431, 0.04328, 0.6321, 0.3075, 0.1494, 0.3167, 0.1292, 0.3835, 0.1684, 0.3281, 0.1858, 0.7323, 0.0214, 0.6933, 0.03615, 0.6825, 0.0214, 0.7168, 0.0, 0.4326, 0.01503, 0.4675, 0.0, 0.4916, 0.01837, 0.4633, 0.03841, 0.04328, 0.6321, 0.05656, 0.6431, 0.06189, 0.6802, 0.03063, 0.6586, 0.3989, 0.03638, 0.4326, 0.01503, 0.4633, 0.03841, 0.4632, 0.06715, 0.1777, 0.01807, 0.1966, 0.0, 0.2343, 0.02339, 0.2074, 0.03645, 0.3675, 0.06324, 0.3989, 0.03638, 0.4632, 0.06715, 0.4193, 0.0846, 0.1579, 0.04254, 0.1777, 0.01807, 0.2074, 0.03645, 0.1784, 0.05519, 0.3397, 0.09457, 0.3675, 0.06324, 0.4193, 0.0846, 0.3901, 0.1216, 0.138, 0.07244, 0.1579, 0.04254, 0.1784, 0.05519, 0.1485, 0.0789, 0.3167, 0.1292, 0.3397, 0.09457, 0.3901, 0.1216, 0.3835, 0.1684, 0.2074, 0.03645, 0.2343, 0.02339, 0.2618, 0.05715, 0.2289, 0.06298, 0.1784, 0.05519, 0.2074, 0.03645, 0.2289, 0.06298, 0.1932, 0.07347, 0.1485, 0.0789, 0.1784, 0.05519, 0.1932, 0.07347, 0.156, 0.08821, 0.3281, 0.1858, 0.3835, 0.1684, 0.4012, 0.2122, 0.394, 0.2323, 0.3295, 0.233, 0.3281, 0.1858, 0.394, 0.2323, 0.3773, 0.2655, 0.4916, 0.01837, 0.5188, 0.004533, 0.5392, 0.01784, 0.5212, 0.03769, 0.3109, 0.2632, 0.3295, 0.233, 0.3773, 0.2655, 0.3638, 0.2954, 0.4633, 0.03841, 0.4916, 0.01837, 0.5212, 0.03769, 0.501, 0.06299, 0.3164, 0.2963, 0.3109, 0.2632, 0.3638, 0.2954, 0.3541, 0.3209, 0.4632, 0.06715, 0.4633, 0.03841, 0.501, 0.06299, 0.51, 0.07396, 0.3773, 0.2655, 0.394, 0.2323, 0.451, 0.2647, 0.4309, 0.296, 0.3075, 0.4155, 0.3389, 0.3989, 0.3435, 0.4189, 0.3141, 0.4446, 0.3638, 0.2954, 0.3773, 0.2655, 0.4309, 0.296, 0.4121, 0.3229, 0.501, 0.06299, 0.5212, 0.03769, 0.5535, 0.05606, 0.542, 0.08638, 0.3541, 0.3209, 0.3638, 0.2954, 0.4121, 0.3229, 0.3951, 0.3443, 0.51, 0.07396, 0.501, 0.06299, 0.542, 0.08638, 0.5473, 0.1032, 0.2289, 0.06298, 0.2618, 0.05715, 0.2762, 0.09799, 0.2403, 0.09506, 0.1932, 0.07347, 0.2289, 0.06298, 0.2403, 0.09506, 0.2011, 0.09557, 0.156, 0.08821, 0.1932, 0.07347, 0.2011, 0.09557, 0.16, 0.09948, 0.394, 0.2323, 0.4012, 0.2122, 0.4384, 0.2415, 0.451, 0.2647, 0.2011, 0.09557, 0.2403, 0.09506, 0.2404, 0.1296, 0.2011, 0.1193, 0.9548, 0.3259, 0.9596, 0.3044, 0.9685, 0.3051, 0.9637, 0.3266, 0.16, 0.09948, 0.2011, 0.09557, 0.2011, 0.1193, 0.16, 0.1116, 0.451, 0.2647, 0.4384, 0.2415, 0.4853, 0.2483, 0.5254, 0.3062, 0.4309, 0.296, 0.451, 0.2647, 0.5254, 0.3062, 0.485, 0.3248, 0.3141, 0.4446, 0.3435, 0.4189, 0.3554, 0.4357, 0.3314, 0.469, 0.4121, 0.3229, 0.4309, 0.296, 0.485, 0.3248, 0.455, 0.3492, 0.542, 0.08638, 0.5535, 0.05606, 0.5852, 0.0717, 0.5824, 0.1063, 0.2762, 0.09799, 0.3075, 0.1042, 0.3045, 0.1523, 0.271, 0.1524, 0.5473, 0.1032, 0.542, 0.08638, 0.5824, 0.1063, 0.565, 0.1471, 0.2403, 0.09506, 0.2762, 0.09799, 0.271, 0.1524, 0.2404, 0.1296, 0.3314, 0.469, 0.3554, 0.4357, 0.3734, 0.4477, 0.3576, 0.4864, 0.3125, 0.5033, 0.3314, 0.469, 0.3576, 0.4864, 0.3459, 0.5255, 0.565, 0.1471, 0.5824, 0.1063, 0.6182, 0.1207, 0.617, 0.1607, 0.2404, 0.1296, 0.271, 0.1524, 0.2381, 0.1739, 0.2291, 0.1631, 0.5583, 0.1938, 0.565, 0.1471, 0.617, 0.1607, 0.6099, 0.2014, 0.2011, 0.1193, 0.2404, 0.1296, 0.2291, 0.1631, 0.1933, 0.1424, 0.5291, 0.2308, 0.5583, 0.1938, 0.6099, 0.2014, 0.5971, 0.2412, 0.16, 0.1116, 0.2011, 0.1193, 0.1933, 0.1424, 0.1561, 0.1234, 0.4853, 0.2483, 0.5291, 0.2308, 0.5971, 0.2412, 0.5791, 0.2787, 0.5254, 0.3062, 0.4853, 0.2483, 0.5791, 0.2787, 0.5654, 0.2985, 0.1933, 0.1424, 0.2291, 0.1631, 0.2077, 0.1924, 0.1786, 0.1626, 0.3387, 0.6302, 0.3363, 0.5988, 0.3968, 0.6128, 0.421, 0.6422, 0.1561, 0.1234, 0.1933, 0.1424, 0.1786, 0.1626, 0.1486, 0.1337, 0.346, 0.6565, 0.3387, 0.6302, 0.421, 0.6422, 0.4047, 0.6721, 0.5654, 0.2985, 0.5791, 0.2787, 0.6182, 0.2894, 0.5941, 0.3035, 0.3576, 0.4864, 0.3734, 0.4477, 0.3959, 0.4537, 0.3903, 0.4951, 0.3459, 0.5255, 0.3576, 0.4864, 0.3903, 0.4951, 0.3874, 0.5366, 0.3387, 0.5634, 0.3459, 0.5255, 0.3874, 0.5366, 0.4038, 0.5785, 0.2291, 0.1631, 0.2381, 0.1739, 0.2144, 0.211, 0.2077, 0.1924, 0.3363, 0.5988, 0.3387, 0.5634, 0.4038, 0.5785, 0.3968, 0.6128, 0.1826, 0.8355, 0.167, 0.7967, 0.1819, 0.799, 0.1975, 0.8378, 0.3874, 0.5366, 0.3903, 0.4951, 0.4261, 0.4942, 0.433, 0.5355, 0.4038, 0.5785, 0.3874, 0.5366, 0.433, 0.5355, 0.4379, 0.5593, 0.2077, 0.1924, 0.2144, 0.211, 0.2064, 0.2538, 0.1781, 0.2146, 0.9895, 0.6909, 0.9895, 0.7292, 0.9757, 0.7189, 0.9757, 0.6907, 0.1786, 0.1626, 0.2077, 0.1924, 0.1781, 0.2146, 0.1582, 0.1779, 0.9488, 0.5458, 0.9488, 0.5826, 0.9326, 0.5823, 0.9326, 0.5551, 0.1486, 0.1337, 0.1786, 0.1626, 0.1582, 0.1779, 0.1382, 0.1414, 0.4047, 0.6721, 0.421, 0.6422, 0.4623, 0.6495, 0.4692, 0.6706, 0.3075, 0.2906, 0.3037, 0.3151, 0.2504, 0.355, 0.2745, 0.312, 0.3903, 0.4951, 0.3959, 0.4537, 0.4206, 0.4531, 0.4261, 0.4942, 0.1382, 0.1414, 0.1582, 0.1779, 0.1342, 0.1868, 0.126, 0.146, 0.4692, 0.6706, 0.4623, 0.6495, 0.4964, 0.6303, 0.5332, 0.6519, 0.2745, 0.312, 0.2504, 0.355, 0.1878, 0.3782, 0.1802, 0.3593, 0.2411, 0.3121, 0.2745, 0.312, 0.1802, 0.3593, 0.1249, 0.3239, 0.4261, 0.4942, 0.4206, 0.4531, 0.4451, 0.446, 0.4616, 0.4839, 0.2162, 0.2908, 0.2411, 0.3121, 0.1249, 0.3239, 0.1343, 0.3017, 0.433, 0.5355, 0.4261, 0.4942, 0.4616, 0.4839, 0.4782, 0.5223, 0.2064, 0.2538, 0.2162, 0.2908, 0.1343, 0.3017, 0.1252, 0.2747, 0.4379, 0.5593, 0.433, 0.5355, 0.4782, 0.5223, 0.4792, 0.5666, 0.1781, 0.2146, 0.2064, 0.2538, 0.1252, 0.2747, 0.1433, 0.2275, 0.4785, 0.9244, 0.4538, 0.9533, 0.4417, 0.9404, 0.46, 0.9191, 0.1582, 0.1779, 0.1781, 0.2146, 0.1433, 0.2275, 0.1342, 0.1868, 0.9886, 0.6517, 0.9895, 0.6909, 0.9757, 0.6907, 0.9751, 0.6618, 0.4782, 0.5223, 0.4616, 0.4839, 0.4934, 0.4651, 0.5186, 0.4983, 0.4792, 0.5666, 0.4782, 0.5223, 0.5186, 0.4983, 0.5499, 0.525, 0.1433, 0.2275, 0.1252, 0.2747, 0.101, 0.2533, 0.1067, 0.2298, 0.5034, 0.596, 0.4792, 0.5666, 0.5499, 0.525, 0.5517, 0.5707, 0.1342, 0.1868, 0.1433, 0.2275, 0.1067, 0.2298, 0.109, 0.1884, 0.4964, 0.6303, 0.5034, 0.596, 0.5517, 0.5707, 0.573, 0.6011, 0.126, 0.146, 0.1342, 0.1868, 0.109, 0.1884, 0.1131, 0.1468, 0.5332, 0.6519, 0.4964, 0.6303, 0.573, 0.6011, 0.6058, 0.6046, 0.5414, 0.6721, 0.5332, 0.6519, 0.6058, 0.6046, 0.5974, 0.6389, 0.1249, 0.3239, 0.1802, 0.3593, 0.1156, 0.3635, 0.1005, 0.3328, 0.4616, 0.4839, 0.4451, 0.446, 0.4669, 0.433, 0.4934, 0.4651, 0.8992, 0.3312, 0.902, 0.3205, 0.9058, 0.3208, 0.903, 0.3316, 0.6092, 0.4544, 0.6334, 0.4189, 0.6513, 0.4421, 0.6409, 0.4678, 0.1005, 0.3328, 0.1156, 0.3635, 0.05412, 0.3486, 0.07042, 0.3251, 0.4934, 0.4651, 0.4669, 0.433, 0.4841, 0.4155, 0.5182, 0.4396, 0.5186, 0.4983, 0.4934, 0.4651, 0.5182, 0.4396, 0.5503, 0.4659, 0.5499, 0.525, 0.5186, 0.4983, 0.5503, 0.4659, 0.5684, 0.4814, 0.1067, 0.2298, 0.101, 0.2533, 0.07088, 0.2456, 0.07188, 0.2214, 0.9922, 0.03688, 0.9922, 0.08144, 0.9828, 0.08071, 0.9828, 0.03615, 0.109, 0.1884, 0.1067, 0.2298, 0.07188, 0.2214, 0.08504, 0.1826, 0.1131, 0.1468, 0.109, 0.1884, 0.08504, 0.1826, 0.1009, 0.1438, 0.5684, 0.4814, 0.5503, 0.4659, 0.57, 0.4283, 0.6001, 0.4566, 0.07188, 0.2214, 0.07088, 0.2456, 0.04646, 0.2545, 0.04223, 0.203, 0.08504, 0.1826, 0.07188, 0.2214, 0.04223, 0.203, 0.06462, 0.1699, 0.1009, 0.1438, 0.08504, 0.1826, 0.06462, 0.1699, 0.09047, 0.1374, 0.9722, 0.7518, 0.9722, 0.7757, 0.9663, 0.7756, 0.9663, 0.7518, 0.6409, 0.4678, 0.6513, 0.4421, 0.6875, 0.4431, 0.6861, 0.4888, 0.6309, 0.5001, 0.6409, 0.4678, 0.6861, 0.4888, 0.645, 0.5236, 0.5182, 0.4396, 0.4841, 0.4155, 0.4947, 0.3951, 0.5337, 0.41, 0.9162, 0.2908, 0.9114, 0.3167, 0.9058, 0.3141, 0.9105, 0.2882, 0.5503, 0.4659, 0.5182, 0.4396, 0.5337, 0.41, 0.57, 0.4283, 0.5168, 0.8192, 0.5349, 0.8277, 0.5343, 0.8331, 0.5148, 0.824, 0.5349, 0.8277, 0.554, 0.8288, 0.5547, 0.8343, 0.5343, 0.8331, 0.554, 0.8288, 0.5722, 0.8225, 0.5742, 0.8276, 0.5547, 0.8343, 0.5722, 0.8225, 0.5877, 0.8095, 0.5908, 0.8136, 0.5742, 0.8276, 0.5877, 0.8095, 0.5989, 0.7909, 0.6028, 0.7937, 0.5908, 0.8136, 0.5989, 0.7909, 0.6048, 0.7687, 0.6092, 0.7698, 0.6028, 0.7937, 0.6048, 0.7687, 0.6048, 0.7449, 0.6092, 0.7443, 0.6092, 0.7698, 0.6048, 0.7449, 0.5989, 0.722, 0.6028, 0.7197, 0.6092, 0.7443, 0.5989, 0.722, 0.5877, 0.7021, 0.5908, 0.6984, 0.6028, 0.7197, 0.5877, 0.7021, 0.5722, 0.6872, 0.5742, 0.6824, 0.5908, 0.6984, 0.5722, 0.6872, 0.554, 0.6787, 0.5547, 0.6734, 0.5742, 0.6824, 0.554, 0.6787, 0.5349, 0.6776, 0.5343, 0.6721, 0.5547, 0.6734, 0.5349, 0.6776, 0.5168, 0.6839, 0.5148, 0.6788, 0.5343, 0.6721, 0.5168, 0.6839, 0.5013, 0.6969, 0.4982, 0.6928, 0.5148, 0.6788, 0.5013, 0.6969, 0.4901, 0.7155, 0.4862, 0.7127, 0.4982, 0.6928, 0.4901, 0.7155, 0.4842, 0.7377, 0.4798, 0.7366, 0.4862, 0.7127, 0.4842, 0.7377, 0.4842, 0.7615, 0.4798, 0.7621, 0.4798, 0.7366, 0.4842, 0.7615, 0.4901, 0.7844, 0.4862, 0.7867, 0.4798, 0.7621, 0.4901, 0.7844, 0.5013, 0.8043, 0.4982, 0.808, 0.4862, 0.7867, 0.5013, 0.8043, 0.5168, 0.8192, 0.5148, 0.824, 0.4982, 0.808, 0.7127, 0.853, 0.7239, 0.8729, 0.7298, 0.8959, 0.7298, 0.9196, 0.7239, 0.9419, 0.7127, 0.9605, 0.6973, 0.9735, 0.6791, 0.9798, 0.66, 0.9786, 0.6418, 0.9702, 0.6264, 0.9553, 0.6151, 0.9354, 0.6092, 0.9125, 0.6092, 0.8887, 0.6151, 0.8664, 0.6264, 0.8479, 0.6418, 0.8348, 0.66, 0.8286, 0.6791, 0.8297, 0.6973, 0.8381, 0.6267, 0.3118, 0.6267, 0.3353, 0.6182, 0.3378, 0.6182, 0.3143, 0.9789, 0.7293, 0.9722, 0.7518, 0.9663, 0.7518, 0.9731, 0.7292, 0.9558, 0.8515, 0.9578, 0.8289, 0.9686, 0.8308, 0.9665, 0.8534, 0.993, 0.3705, 0.9956, 0.393, 0.9853, 0.3938, 0.9828, 0.3712, 0.9869, 0.2606, 0.9876, 0.2731, 0.9767, 0.2746, 0.9759, 0.2621, 0.9551, 0.8753, 0.9558, 0.8515, 0.9665, 0.8534, 0.9658, 0.8773, 0.9921, 0.3467, 0.993, 0.3705, 0.9828, 0.3712, 0.9819, 0.3474, 0.9864, 0.2425, 0.9869, 0.2606, 0.9759, 0.2621, 0.9755, 0.244, 0.9558, 0.898, 0.9551, 0.8753, 0.9658, 0.8773, 0.9665, 0.9, 0.993, 0.3239, 0.9921, 0.3467, 0.9819, 0.3474, 0.9828, 0.3247, 0.9862, 0.2204, 0.9864, 0.2425, 0.9755, 0.244, 0.9753, 0.222, 0.9578, 0.9174, 0.9558, 0.898, 0.9665, 0.9, 0.9686, 0.9193, 0.9956, 0.3044, 0.993, 0.3239, 0.9828, 0.3247, 0.9853, 0.3052, 0.9864, 0.1967, 0.9862, 0.2204, 0.9753, 0.222, 0.9755, 0.1982, 0.961, 0.9315, 0.9578, 0.9174, 0.9686, 0.9193, 0.9717, 0.9335, 0.9578, 0.8289, 0.961, 0.8097, 0.9717, 0.8116, 0.9686, 0.8308, 0.9869, 0.1735, 0.9864, 0.1967, 0.9755, 0.1982, 0.9759, 0.175, 0.9722, 0.7757, 0.9789, 0.7984, 0.9731, 0.7983, 0.9663, 0.7756, 0.9876, 0.1532, 0.9869, 0.1735, 0.9759, 0.175, 0.9767, 0.1547, 0.9466, 0.02359, 0.9172, 0.005318, 0.9172, 0.0, 0.9488, 0.01963, 0.8698, 0.09106, 0.8879, 0.1296, 0.8857, 0.1335, 0.8662, 0.09214, 0.8879, 0.1296, 0.9172, 0.1478, 0.9172, 0.1532, 0.8857, 0.1335, 0.9172, 0.1478, 0.9466, 0.1389, 0.9488, 0.1435, 0.9172, 0.1532, 0.9466, 0.1389, 0.9647, 0.1061, 0.9683, 0.1083, 0.9488, 0.1435, 0.8698, 0.04702, 0.8698, 0.09106, 0.8662, 0.09214, 0.8662, 0.04482, 0.8879, 0.01427, 0.8698, 0.04702, 0.8662, 0.04482, 0.8857, 0.009619, 0.9647, 0.1061, 0.9647, 0.0621, 0.9683, 0.06102, 0.9683, 0.1083, 0.9172, 0.005318, 0.8879, 0.01427, 0.8857, 0.009619, 0.9172, 0.0, 0.9647, 0.0621, 0.9466, 0.02359, 0.9488, 0.01963, 0.9683, 0.06102, 0.9401, 0.02576, 0.9582, 0.06427, 0.9582, 0.1083, 0.9401, 0.1411, 0.9107, 0.15, 0.8814, 0.1317, 0.8633, 0.09324, 0.8633, 0.0492, 0.8814, 0.01644, 0.9107, 0.007492, 0.9987, 0.9376, 0.9998, 0.9812, 0.9904, 0.9815, 0.9893, 0.938, 0.9894, 0.5631, 0.9809, 0.6035, 0.974, 0.6054, 0.9825, 0.5649, 0.9647, 0.0621, 0.9647, 0.1061, 0.9582, 0.1083, 0.9582, 0.06427, 0.9998, 0.8968, 0.9987, 0.9376, 0.9893, 0.938, 0.9904, 0.8972, 0.9303, 0.2882, 0.9303, 0.3312, 0.9233, 0.3318, 0.9233, 0.2888, 0.9922, 0.08144, 0.9925, 0.1174, 0.9831, 0.1167, 0.9828, 0.08071, 0.9925, 0.000734, 0.9922, 0.03688, 0.9828, 0.03615, 0.9831, 0.0, 0.9162, 0.3328, 0.9162, 0.2882, 0.9233, 0.2888, 0.9233, 0.3333, 0.9809, 0.6035, 0.9894, 0.647, 0.9825, 0.6489, 0.974, 0.6054, 0.1826, 0.8355, 0.2097, 0.8605, 0.209, 0.8635, 0.1809, 0.8376, 0.2097, 0.8605, 0.2409, 0.8648, 0.2415, 0.8681, 0.209, 0.8635, 0.2409, 0.8648, 0.268, 0.8475, 0.2697, 0.85, 0.2415, 0.8681, 0.167, 0.7967, 0.1826, 0.8355, 0.1809, 0.8376, 0.1647, 0.7972, 0.268, 0.8475, 0.2836, 0.813, 0.2859, 0.8142, 0.2697, 0.85, 0.167, 0.7544, 0.167, 0.7967, 0.1647, 0.7972, 0.1647, 0.7532, 0.2836, 0.813, 0.2836, 0.7707, 0.2859, 0.7702, 0.2859, 0.8142, 0.2097, 0.7026, 0.1826, 0.7199, 0.1809, 0.7173, 0.209, 0.6993, 0.2409, 0.7069, 0.2097, 0.7026, 0.209, 0.6993, 0.2415, 0.7038, 0.268, 0.7319, 0.2409, 0.7069, 0.2415, 0.7038, 0.2697, 0.7298, 0.2836, 0.7707, 0.268, 0.7319, 0.2697, 0.7298, 0.2859, 0.7702, 0.1826, 0.7199, 0.167, 0.7544, 0.1647, 0.7532, 0.1809, 0.7173, 0.2985, 0.773, 0.2985, 0.8153, 0.2828, 0.8497, 0.2558, 0.8671, 0.2246, 0.8627, 0.1975, 0.8378, 0.1819, 0.799, 0.1819, 0.7567, 0.1975, 0.7222, 0.2246, 0.7048, 0.2558, 0.7092, 0.2828, 0.7342, 0.9282, 0.8522, 0.9418, 0.8155, 0.9551, 0.8097, 0.9415, 0.8463, 0.9841, 0.8545, 0.9904, 0.8968, 0.978, 0.8907, 0.9717, 0.8484, 0.9418, 0.9528, 0.9282, 0.9314, 0.9415, 0.9256, 0.9551, 0.947, 0.9683, 0.07966, 0.9683, 0.03687, 0.9823, 0.03759, 0.9823, 0.08037, 0.167, 0.7544, 0.1826, 0.7199, 0.1975, 0.7222, 0.1819, 0.7567, 0.9904, 0.8158, 0.9841, 0.8545, 0.9717, 0.8484, 0.978, 0.8097, 0.9282, 0.9314, 0.9233, 0.8946, 0.9365, 0.8888, 0.9415, 0.9256, 0.167, 0.7967, 0.167, 0.7544, 0.1819, 0.7567, 0.1819, 0.799, 0.9683, 0.03687, 0.9688, 0.0, 0.9828, 0.0007155, 0.9823, 0.03759, 0.9233, 0.8946, 0.9282, 0.8522, 0.9415, 0.8463, 0.9365, 0.8888, 0.9688, 0.1169, 0.9683, 0.07966, 0.9823, 0.08037, 0.9828, 0.1176, 0.3879, 0.9396, 0.3879, 0.8992, 0.3934, 0.8973, 0.3934, 0.9437, 0.3879, 0.8992, 0.366, 0.8662, 0.3683, 0.8595, 0.3934, 0.8973, 0.366, 0.9639, 0.3879, 0.9396, 0.3934, 0.9437, 0.3683, 0.9715, 0.366, 0.8662, 0.3349, 0.86, 0.3327, 0.8524, 0.3683, 0.8595, 0.313, 0.9247, 0.3349, 0.9577, 0.3327, 0.9644, 0.3075, 0.9266, 0.313, 0.8842, 0.313, 0.9247, 0.3075, 0.9266, 0.3075, 0.8802, 0.3349, 0.9577, 0.366, 0.9639, 0.3683, 0.9715, 0.3327, 0.9644, 0.3349, 0.86, 0.313, 0.8842, 0.3075, 0.8802, 0.3327, 0.8524, 0.3227, 0.9169, 0.3227, 0.8764, 0.3446, 0.8522, 0.3757, 0.8583, 0.3976, 0.8913, 0.3976, 0.9318, 0.3757, 0.9561, 0.3446, 0.9499, 0.9839, 0.5307, 0.9838, 0.4933, 0.9961, 0.4868, 0.9962, 0.5241, 0.974, 0.5642, 0.9621, 0.6037, 0.949, 0.6025, 0.961, 0.5631, 0.9621, 0.6037, 0.974, 0.6402, 0.961, 0.6391, 0.949, 0.6025, 0.9682, 0.4791, 0.9713, 0.4475, 0.9838, 0.4533, 0.9807, 0.4849, 0.3349, 0.9577, 0.313, 0.9247, 0.3227, 0.9169, 0.3446, 0.9499, 0.9682, 0.5205, 0.9682, 0.4791, 0.9807, 0.4849, 0.9807, 0.5263, 0.9713, 0.5475, 0.9682, 0.5205, 0.9807, 0.5263, 0.9838, 0.5532, 0.916, 0.9006, 0.916, 0.8647, 0.9233, 0.8623, 0.9233, 0.9024, 0.916, 0.8647, 0.8994, 0.8344, 0.9048, 0.8283, 0.9233, 0.8623, 0.8994, 0.8344, 0.8708, 0.8177, 0.8727, 0.8097, 0.9048, 0.8283, 0.8708, 0.8177, 0.8377, 0.8191, 0.8357, 0.8113, 0.8727, 0.8097, 0.8994, 0.9324, 0.916, 0.9006, 0.9233, 0.9024, 0.9048, 0.9379, 0.8708, 0.9516, 0.8994, 0.9324, 0.9048, 0.9379, 0.8727, 0.9594, 0.8377, 0.8191, 0.809, 0.8383, 0.8037, 0.8327, 0.8357, 0.8113, 0.809, 0.9363, 0.8377, 0.953, 0.8357, 0.961, 0.8037, 0.9423, 0.7925, 0.9059, 0.809, 0.9363, 0.8037, 0.9423, 0.7852, 0.9084, 0.7925, 0.8701, 0.7925, 0.9059, 0.7852, 0.9084, 0.7852, 0.8683, 0.8377, 0.953, 0.8708, 0.9516, 0.8727, 0.9594, 0.8357, 0.961, 0.809, 0.8383, 0.7925, 0.8701, 0.7852, 0.8683, 0.8037, 0.8327, 0.4964, 0.8549, 0.525, 0.8357, 0.5581, 0.8343, 0.5868, 0.851, 0.6033, 0.8813, 0.6033, 0.9172, 0.5868, 0.949, 0.5581, 0.9682, 0.525, 0.9696, 0.4964, 0.9529, 0.4798, 0.9226, 0.4798, 0.8867, 0.7736, 0.8925, 0.7743, 0.8576, 0.7826, 0.8543, 0.7818, 0.8892, 0.2981, 0.5563, 0.2981, 0.5207, 0.3063, 0.524, 0.3063, 0.5596, 0.9613, 0.1859, 0.9613, 0.2218, 0.9535, 0.2212, 0.9535, 0.1853, 0.7743, 0.9273, 0.7736, 0.8925, 0.7818, 0.8892, 0.7826, 0.924, 0.2981, 0.5207, 0.299, 0.4928, 0.3072, 0.4961, 0.3063, 0.524, 0.3056, 0.6274, 0.3072, 0.6629, 0.2997, 0.6627, 0.2981, 0.6272, 0.7765, 0.9525, 0.7743, 0.9273, 0.7826, 0.924, 0.7847, 0.9492, 0.9613, 0.2218, 0.9753, 0.2519, 0.9675, 0.2513, 0.9535, 0.2212, 0.7743, 0.8576, 0.7765, 0.8319, 0.7847, 0.8286, 0.7826, 0.8543, 0.299, 0.59, 0.2981, 0.5563, 0.3063, 0.5596, 0.3072, 0.5933, 0.9753, 0.1538, 0.9613, 0.1859, 0.9535, 0.1853, 0.9675, 0.1532, 0.936, 0.1862, 0.9185, 0.1682, 0.9205, 0.1579, 0.9414, 0.1794, 0.9185, 0.1682, 0.8983, 0.1643, 0.8963, 0.1532, 0.9205, 0.1579, 0.8983, 0.1643, 0.8808, 0.1755, 0.8754, 0.1665, 0.8963, 0.1532, 0.8808, 0.1755, 0.8707, 0.1988, 0.8633, 0.1944, 0.8754, 0.1665, 0.9461, 0.2135, 0.936, 0.1862, 0.9414, 0.1794, 0.9535, 0.212, 0.9461, 0.2426, 0.9461, 0.2135, 0.9535, 0.212, 0.9535, 0.247, 0.8707, 0.1988, 0.8707, 0.2279, 0.8633, 0.2294, 0.8633, 0.1944, 0.9185, 0.2771, 0.936, 0.2659, 0.9414, 0.2749, 0.9205, 0.2882, 0.8983, 0.2732, 0.9185, 0.2771, 0.9205, 0.2882, 0.8963, 0.2835, 0.8808, 0.2552, 0.8983, 0.2732, 0.8963, 0.2835, 0.8754, 0.262, 0.8707, 0.2279, 0.8808, 0.2552, 0.8754, 0.262, 0.8633, 0.2294, 0.936, 0.2659, 0.9461, 0.2426, 0.9535, 0.247, 0.9414, 0.2749, 0.8786, 0.226, 0.8786, 0.1998, 0.8877, 0.179, 0.9033, 0.169, 0.9214, 0.1725, 0.9371, 0.1886, 0.9461, 0.213, 0.9461, 0.2391, 0.9371, 0.26, 0.9214, 0.27, 0.9033, 0.2665, 0.8877, 0.2504, 0.9451, 0.748, 0.9364, 0.7226, 0.9449, 0.7211, 0.9527, 0.7439, 0.9931, 0.2342, 0.9876, 0.2085, 0.9951, 0.2074, 1.0, 0.2304, 0.8983, 0.2732, 0.8808, 0.2552, 0.8877, 0.2504, 0.9033, 0.2665, 0.8707, 0.2279, 0.8707, 0.1988, 0.8786, 0.1998, 0.8786, 0.226, 0.8707, 0.1988, 0.8808, 0.1755, 0.8877, 0.179, 0.8786, 0.1998, 0.8808, 0.2552, 0.8707, 0.2279, 0.8786, 0.226, 0.8877, 0.2504, 0.9876, 0.1789, 0.9931, 0.1532, 1.0, 0.1579, 0.9951, 0.1809, 0.9364, 0.6929, 0.9451, 0.667, 0.9527, 0.6713, 0.9449, 0.6946, 0.9603, 0.7624, 0.9451, 0.748, 0.9527, 0.7439, 0.9663, 0.7568, 0.9364, 0.7226, 0.9364, 0.6929, 0.9449, 0.6946, 0.9449, 0.7211, 0.9876, 0.2085, 0.9876, 0.1789, 0.9951, 0.1809, 0.9951, 0.2074, 0.1177, 0.9423, 0.1283, 0.9424, 0.129, 0.9472, 0.117, 0.947, 0.1076, 0.9386, 0.1177, 0.9423, 0.117, 0.947, 0.1056, 0.9428, 0.09909, 0.9317, 0.1076, 0.9386, 0.1056, 0.9428, 0.09598, 0.935, 0.09287, 0.9223, 0.09909, 0.9317, 0.09598, 0.935, 0.08896, 0.9244, 0.0896, 0.9113, 0.09287, 0.9223, 0.08896, 0.9244, 0.08526, 0.9119, 0.0896, 0.8997, 0.0896, 0.9113, 0.08526, 0.9119, 0.08526, 0.8989, 0.09287, 0.8888, 0.0896, 0.8997, 0.08526, 0.8989, 0.08896, 0.8866, 0.09909, 0.8796, 0.09287, 0.8888, 0.08896, 0.8866, 0.09598, 0.8761, 0.1076, 0.8729, 0.09909, 0.8796, 0.09598, 0.8761, 0.1056, 0.8686, 0.1177, 0.8695, 0.1076, 0.8729, 0.1056, 0.8686, 0.117, 0.8648, 0.1283, 0.8696, 0.1177, 0.8695, 0.117, 0.8648, 0.129, 0.8649, 0.1383, 0.8734, 0.1283, 0.8696, 0.129, 0.8649, 0.1403, 0.8691, 0.1469, 0.8803, 0.1383, 0.8734, 0.1403, 0.8691, 0.15, 0.8769, 0.1531, 0.8897, 0.1469, 0.8803, 0.15, 0.8769, 0.157, 0.8876, 0.1564, 0.9007, 0.1531, 0.8897, 0.157, 0.8876, 0.1607, 0.9, 0.1564, 0.9122, 0.1564, 0.9007, 0.1607, 0.9, 0.1607, 0.913, 0.1531, 0.9231, 0.1564, 0.9122, 0.1607, 0.913, 0.157, 0.9254, 0.1469, 0.9324, 0.1531, 0.9231, 0.157, 0.9254, 0.15, 0.9358, 0.1383, 0.939, 0.1469, 0.9324, 0.15, 0.9358, 0.1403, 0.9433, 0.1283, 0.9424, 0.1383, 0.939, 0.1403, 0.9433, 0.129, 0.9472, 0.1928, 0.9409, 0.1827, 0.9372, 0.1741, 0.9303, 0.1679, 0.9209, 0.1647, 0.9099, 0.1647, 0.8983, 0.1679, 0.8874, 0.1741, 0.8782, 0.1827, 0.8715, 0.1928, 0.8681, 0.2033, 0.8682, 0.2134, 0.872, 0.222, 0.8789, 0.2282, 0.8883, 0.2314, 0.8993, 0.2314, 0.9108, 0.2282, 0.9217, 0.222, 0.931, 0.2134, 0.9376, 0.2033, 0.941, 0.3013, 0.8173, 0.3019, 0.8064, 0.3065, 0.805, 0.3058, 0.816, 0.3027, 0.388, 0.303, 0.3782, 0.3075, 0.3795, 0.3072, 0.3893, 0.902, 0.3205, 0.902, 0.309, 0.9058, 0.3093, 0.9058, 0.3208, 0.3025, 0.7732, 0.3009, 0.7639, 0.3056, 0.7633, 0.3072, 0.7726, 0.902, 0.309, 0.8992, 0.2979, 0.903, 0.2982, 0.9058, 0.3093, 0.3009, 0.7639, 0.3, 0.7529, 0.3047, 0.7524, 0.3056, 0.7633, 0.8992, 0.2979, 0.8938, 0.2882, 0.8975, 0.2886, 0.903, 0.2982, 0.3019, 0.8064, 0.3019, 0.7948, 0.3065, 0.7935, 0.3065, 0.805, 0.3, 0.7529, 0.3, 0.7414, 0.3047, 0.7409, 0.3047, 0.7524, 0.303, 0.4302, 0.3027, 0.4214, 0.3072, 0.4227, 0.3075, 0.4315, 0.3019, 0.7948, 0.3013, 0.7839, 0.3058, 0.7825, 0.3065, 0.7935, 0.3, 0.7414, 0.3009, 0.7304, 0.3056, 0.7299, 0.3047, 0.7409, 0.3027, 0.4214, 0.3025, 0.4108, 0.3071, 0.412, 0.3072, 0.4227, 0.3013, 0.7839, 0.3, 0.7745, 0.3046, 0.7732, 0.3058, 0.7825, 0.3009, 0.7304, 0.3025, 0.7211, 0.3072, 0.7205, 0.3056, 0.7299, 0.3025, 0.4108, 0.3025, 0.3993, 0.3071, 0.4005, 0.3071, 0.412, 0.8938, 0.3402, 0.8992, 0.3312, 0.903, 0.3316, 0.8975, 0.3406, 0.3, 0.8267, 0.3013, 0.8173, 0.3058, 0.816, 0.3046, 0.8253, 0.3025, 0.3993, 0.3027, 0.388, 0.3072, 0.3893, 0.3071, 0.4005, 0.7575, 0.6797, 0.7193, 0.6575, 0.7208, 0.6518, 0.7616, 0.6755, 0.7193, 0.6575, 0.6752, 0.6574, 0.6736, 0.6517, 0.7208, 0.6518, 0.6752, 0.6574, 0.637, 0.6795, 0.6328, 0.6754, 0.6736, 0.6517, 0.7796, 0.7181, 0.7575, 0.6797, 0.7616, 0.6755, 0.7852, 0.7166, 0.637, 0.6795, 0.6149, 0.7179, 0.6092, 0.7163, 0.6328, 0.6754, 0.7796, 0.7624, 0.7796, 0.7181, 0.7852, 0.7166, 0.7852, 0.764, 0.6149, 0.7179, 0.6149, 0.7622, 0.6092, 0.7637, 0.6092, 0.7163, 0.7193, 0.8229, 0.7575, 0.8008, 0.7616, 0.8049, 0.7208, 0.8286, 0.6752, 0.8228, 0.7193, 0.8229, 0.7208, 0.8286, 0.6736, 0.8285, 0.637, 0.8006, 0.6752, 0.8228, 0.6736, 0.8285, 0.6328, 0.8048, 0.7575, 0.8008, 0.7796, 0.7624, 0.7852, 0.764, 0.7616, 0.8049, 0.6149, 0.7622, 0.637, 0.8006, 0.6328, 0.8048, 0.6092, 0.7637, 0.0, 0.8041, 0.0, 0.7597, 0.02206, 0.7214, 0.06027, 0.6993, 0.1044, 0.6993, 0.1426, 0.7216, 0.1647, 0.76, 0.1647, 0.8043, 0.1426, 0.8427, 0.1044, 0.8648, 0.06027, 0.8647, 0.02206, 0.8425, 0.3038, 0.9468, 0.3052, 0.9879, 0.2964, 0.9884, 0.295, 0.9472, 0.9769, 0.388, 0.9819, 0.4254, 0.9734, 0.4264, 0.9685, 0.3891, 0.9531, 0.3638, 0.9548, 0.3259, 0.9637, 0.3266, 0.9619, 0.3645, 0.999, 0.564, 0.9983, 0.6078, 0.9894, 0.6068, 0.9902, 0.5631, 0.9596, 0.4468, 0.9548, 0.4081, 0.9637, 0.4088, 0.9685, 0.4475, 0.9769, 0.3438, 0.9769, 0.388, 0.9685, 0.3891, 0.9685, 0.3448, 0.3052, 0.8681, 0.3038, 0.9029, 0.295, 0.9034, 0.2964, 0.8686, 0.9819, 0.3044, 0.9769, 0.3438, 0.9685, 0.3448, 0.9734, 0.3055, 0.3038, 0.9029, 0.3038, 0.9468, 0.295, 0.9472, 0.295, 0.9034, 0.9548, 0.4081, 0.9531, 0.3638, 0.9619, 0.3645, 0.9637, 0.4088, 0.9983, 0.6078, 0.999, 0.6492, 0.9902, 0.6483, 0.9894, 0.6068, 0.3734, 0.6834, 0.3383, 0.7047, 0.3306, 0.6967, 0.3706, 0.6724, 0.3383, 0.7047, 0.3181, 0.7414, 0.3075, 0.7385, 0.3306, 0.6967, 0.3181, 0.7414, 0.3181, 0.7837, 0.3075, 0.7867, 0.3075, 0.7385, 0.4139, 0.6832, 0.3734, 0.6834, 0.3706, 0.6724, 0.4168, 0.6721, 0.3181, 0.7837, 0.3383, 0.8202, 0.3306, 0.8283, 0.3075, 0.7867, 0.449, 0.7041, 0.4139, 0.6832, 0.4168, 0.6721, 0.4567, 0.696, 0.3383, 0.8202, 0.3734, 0.8411, 0.3706, 0.8522, 0.3306, 0.8283, 0.4693, 0.7829, 0.4693, 0.7406, 0.4798, 0.7376, 0.4798, 0.7858, 0.449, 0.8196, 0.4693, 0.7829, 0.4798, 0.7858, 0.4567, 0.8276, 0.4139, 0.8409, 0.449, 0.8196, 0.4567, 0.8276, 0.4168, 0.8519, 0.4693, 0.7406, 0.449, 0.7041, 0.4567, 0.696, 0.4798, 0.7376, 0.3734, 0.8411, 0.4139, 0.8409, 0.4168, 0.8519, 0.3706, 0.8522, 0.8405, 0.8097, 0.8055, 0.7887, 0.7852, 0.7523, 0.7852, 0.71, 0.8055, 0.6733, 0.8405, 0.652, 0.8811, 0.6517, 0.9161, 0.6727, 0.9364, 0.7092, 0.9364, 0.7514, 0.9161, 0.7881, 0.8811, 0.8095, 0.2966, 0.5534, 0.297, 0.5957, 0.2822, 0.5968, 0.2818, 0.5546, 0.2961, 0.3791, 0.3023, 0.4187, 0.2879, 0.4178, 0.2818, 0.3782, 0.2981, 0.4928, 0.297, 0.5158, 0.2822, 0.5169, 0.2833, 0.4939, 0.949, 0.5631, 0.9544, 0.525, 0.9682, 0.5246, 0.9629, 0.5627, 0.9717, 0.9375, 0.9776, 0.8968, 0.9893, 0.8978, 0.9834, 0.9385, 0.297, 0.5158, 0.2966, 0.5534, 0.2818, 0.5546, 0.2822, 0.5169, 0.297, 0.5957, 0.2981, 0.6311, 0.2833, 0.6323, 0.2822, 0.5968, 0.3023, 0.4603, 0.2961, 0.4928, 0.2818, 0.4919, 0.2879, 0.4594, 0.9544, 0.525, 0.9544, 0.4829, 0.9682, 0.4825, 0.9682, 0.5246, 0.3023, 0.4187, 0.3023, 0.4603, 0.2879, 0.4594, 0.2879, 0.4178, 0.9544, 0.4829, 0.949, 0.4479, 0.9629, 0.4475, 0.9682, 0.4825, 0.0652, 0.9513, 0.07951, 0.9353, 0.08411, 0.9383, 0.06805, 0.9563, 0.07951, 0.9353, 0.07951, 0.9099, 0.08411, 0.9098, 0.08411, 0.9383, 0.07951, 0.9099, 0.0652, 0.8849, 0.06805, 0.8817, 0.08411, 0.9098, 0.04206, 0.9518, 0.0652, 0.9513, 0.06805, 0.9563, 0.04206, 0.9569, 0.01891, 0.9367, 0.04206, 0.9518, 0.04206, 0.9569, 0.01606, 0.9399, 0.0652, 0.8849, 0.04206, 0.8698, 0.04206, 0.8648, 0.06805, 0.8817, 0.004603, 0.8863, 0.004603, 0.9117, 0.0, 0.9118, 0.0, 0.8833, 0.01891, 0.8703, 0.004603, 0.8863, 0.0, 0.8833, 0.01606, 0.8654, 0.04206, 0.8698, 0.01891, 0.8703, 0.01606, 0.8654, 0.04206, 0.8648, 0.004603, 0.9117, 0.01891, 0.9367, 0.01606, 0.9399, 0.0, 0.9118, 0.04781, 0.8661, 0.07096, 0.8812, 0.08526, 0.9062, 0.08526, 0.9316, 0.07096, 0.9476, 0.04781, 0.9481, 0.02466, 0.933, 0.01036, 0.908, 0.01036, 0.8826, 0.02466, 0.8666, 0.3025, 0.4594, 0.3025, 0.4324, 0.3068, 0.4315, 0.3068, 0.4584, 0.04206, 0.9518, 0.01891, 0.9367, 0.02466, 0.933, 0.04781, 0.9481, 0.2888, 0.6601, 0.2948, 0.6881, 0.2879, 0.6872, 0.2818, 0.6592, 0.3006, 0.7205, 0.3005, 0.6933, 0.3071, 0.6908, 0.3072, 0.718, 0.3005, 0.6933, 0.3006, 0.6654, 0.3072, 0.6629, 0.3071, 0.6908, 0.2948, 0.6331, 0.2888, 0.6601, 0.2818, 0.6592, 0.2879, 0.6323, 0.01891, 0.9367, 0.004603, 0.9117, 0.01036, 0.908, 0.02466, 0.933, 0.004603, 0.9117, 0.004603, 0.8863, 0.01036, 0.8826, 0.01036, 0.908, 0.9114, 0.3167, 0.9162, 0.3452, 0.9105, 0.3426, 0.9058, 0.3141, 0.7513, 0.8957, 0.7396, 0.8634, 0.7528, 0.8634, 0.7612, 0.8865, 0.9395, 0.5128, 0.9182, 0.538, 0.9107, 0.526, 0.926, 0.508, 0.7396, 0.8634, 0.7453, 0.8336, 0.7569, 0.8421, 0.7528, 0.8634, 0.9395, 0.4783, 0.9395, 0.5128, 0.926, 0.508, 0.926, 0.4834, 0.7298, 0.8638, 0.7365, 0.8286, 0.7453, 0.8336, 0.7396, 0.8634, 0.2654, 0.9047, 0.2521, 0.9419, 0.2453, 0.9351, 0.2566, 0.9036, 0.9239, 0.4475, 0.949, 0.4752, 0.9395, 0.4783, 0.9182, 0.4549, 0.7437, 0.902, 0.7298, 0.8638, 0.7396, 0.8634, 0.7513, 0.8957, 0.926, 0.4834, 0.926, 0.508, 0.9082, 0.5016, 0.9082, 0.4903, 0.9107, 0.4667, 0.926, 0.4834, 0.9082, 0.4903, 0.9012, 0.4827, 0.2455, 0.8803, 0.2455, 0.9024, 0.2314, 0.9011, 0.2314, 0.891, 0.9107, 0.526, 0.8892, 0.5269, 0.8914, 0.5102, 0.9012, 0.5098, 0.2566, 0.9036, 0.2453, 0.9351, 0.2374, 0.9249, 0.2455, 0.9024, 0.9182, 0.538, 0.888, 0.5393, 0.8892, 0.5269, 0.9107, 0.526, 0.2566, 0.8726, 0.2566, 0.9036, 0.2455, 0.9024, 0.2455, 0.8803, 0.9182, 0.4549, 0.9395, 0.4783, 0.926, 0.4834, 0.9107, 0.4667, 0.9757, 0.6907, 0.9757, 0.7189, 0.9663, 0.7069, 0.9663, 0.6903, 0.4417, 0.9404, 0.4159, 0.9397, 0.4162, 0.9249, 0.4314, 0.9253, 0.46, 0.8882, 0.46, 0.9191, 0.4422, 0.9127, 0.4422, 0.8945, 0.8845, 0.4913, 0.8914, 0.4831, 0.9012, 0.4827, 0.9082, 0.4903, 0.9082, 0.5016, 0.9012, 0.5098, 0.8914, 0.5102, 0.8845, 0.5026, 0.7528, 0.8634, 0.7569, 0.8421, 0.7716, 0.8539, 0.7697, 0.8636, 0.926, 0.508, 0.9107, 0.526, 0.9012, 0.5098, 0.9082, 0.5016, 0.7612, 0.8865, 0.7528, 0.8634, 0.7697, 0.8636, 0.7736, 0.8742, 0.8892, 0.4676, 0.9107, 0.4667, 0.9012, 0.4827, 0.8914, 0.4831, 0.46, 0.9191, 0.4417, 0.9404, 0.4314, 0.9253, 0.4422, 0.9127, 0.4538, 0.9533, 0.4188, 0.9524, 0.4159, 0.9397, 0.4417, 0.9404, 0.4785, 0.8825, 0.4785, 0.9244, 0.46, 0.9191, 0.46, 0.8882, 0.4538, 0.8522, 0.4785, 0.8825, 0.46, 0.8882, 0.4417, 0.8658, 0.9488, 0.5826, 0.9416, 0.6224, 0.9273, 0.6116, 0.9326, 0.5823, 0.8971, 0.5837, 0.9016, 0.5525, 0.9202, 0.5696, 0.9182, 0.5831, 0.9203, 0.4388, 0.8918, 0.438, 0.8932, 0.4159, 0.9056, 0.4163, 0.8918, 0.3575, 0.9203, 0.3584, 0.9056, 0.3813, 0.8932, 0.381, 0.4054, 0.8935, 0.4162, 0.8809, 0.4314, 0.8813, 0.4422, 0.8945, 0.4422, 0.9127, 0.4314, 0.9253, 0.4162, 0.9249, 0.4054, 0.9117, 0.9326, 0.5551, 0.9326, 0.5823, 0.9202, 0.5826, 0.9202, 0.5666, 0.4417, 0.8658, 0.46, 0.8882, 0.4422, 0.8945, 0.4314, 0.8813, 0.4159, 0.9397, 0.3976, 0.9174, 0.4054, 0.9117, 0.4162, 0.9249, 0.4159, 0.8651, 0.4417, 0.8658, 0.4314, 0.8813, 0.4162, 0.8809, 0.9404, 0.3825, 0.9404, 0.4158, 0.9143, 0.4063, 0.9143, 0.3918, 0.9531, 0.4194, 0.9285, 0.4475, 0.9203, 0.4388, 0.9404, 0.4158, 0.2654, 0.9071, 0.2719, 0.8681, 0.2823, 0.8751, 0.277, 0.9069, 0.89, 0.6211, 0.8845, 0.5839, 0.8971, 0.5837, 0.9016, 0.6142, 0.9531, 0.3787, 0.9531, 0.4194, 0.9404, 0.4158, 0.9404, 0.3825, 0.8845, 0.391, 0.8932, 0.381, 0.9056, 0.3813, 0.9143, 0.3918, 0.9143, 0.4063, 0.9056, 0.4163, 0.8932, 0.4159, 0.8845, 0.4054, 0.277, 0.936, 0.277, 0.9069, 0.295, 0.9054, 0.295, 0.918, 0.9203, 0.3584, 0.9404, 0.3825, 0.9143, 0.3918, 0.9056, 0.3813, 0.9016, 0.6142, 0.8971, 0.5837, 0.9182, 0.5831, 0.9202, 0.5964, 0.9404, 0.4158, 0.9203, 0.4388, 0.9056, 0.4163, 0.9143, 0.4063])
me_esfera_001.materials.append(mat_material)
me_esfera_001.use_paint_bone_selection = False
me_esfera_001.use_paint_mask = True
me_esfera_001.update()

# ---- objects
ob_esfera = bpy.data.objects.new('Esfera', me_esfera_001)

# ---- transforms, parenting, visibility, modifiers, constraints
ob_esfera.location = (0.0, 0.0, 0.0)

# ---- collection membership
col_collection.objects.link(ob_esfera)

# ---- scene / render settings (as saved in the file)
scene.frame_start = 1; scene.frame_end = 250; scene.frame_set(2)
scene.render.engine = 'BLENDER_EEVEE_NEXT'
scene.cycles.sampling_pattern = 'TABULATED_SOBOL'
scene.cycles.use_light_tree = False
scene.view_settings.view_transform = 'Filmic'
bpy.context.view_layer.update()

# ---- added for rendering (the .blend has no active camera and no usable light): camera, sun
cam_auto = bpy.data.cameras.new('AutoCamera')
cam_auto.lens = 50.0
cam_auto.sensor_width = 36.0
cam_auto.clip_end = 1000.0
ob_auto_camera = bpy.data.objects.new('AutoCamera', cam_auto)
scene.collection.objects.link(ob_auto_camera)
ob_auto_camera.location = (3.1425, -3.76525, 2.62775)
ob_auto_camera.rotation_euler = (1.09748, -7.21219e-08, 0.694738)
scene.camera = ob_auto_camera
light_auto_sun = bpy.data.lights.new('AutoSun', 'SUN')
light_auto_sun.energy = 3.0
light_auto_sun.angle = 0.0523599
ob_auto_sun = bpy.data.objects.new('AutoSun', light_auto_sun)
scene.collection.objects.link(ob_auto_sun)
ob_auto_sun.rotation_euler = (0.872665, 0.174533, 0.523599)
bpy.context.view_layer.update()
